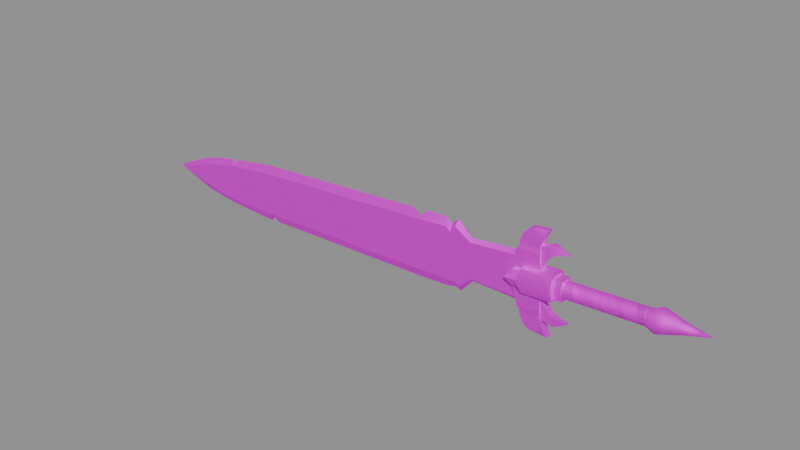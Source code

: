 # Source: dagger.blend  (saved by Blender 4.1.24; exported with 4.5.12 LTS)
import bpy
from mathutils import Matrix  # noqa: F401  (used for matrix-valued properties, if any)

bpy.ops.wm.read_factory_settings(use_empty=True)
scene = bpy.context.scene
scene.name = 'Scene'

# ---- images (referenced by path relative to the original .blend; pixels are not part of the script)
import os
ASSET_DIR = os.environ.get("B2B_ASSET_DIR", "")  # directory of the original .blend (textures are referenced by path, not embedded)
HERE = os.path.dirname(os.path.abspath(__file__))  # packed textures are extracted next to this script under _unpacked/

def load_image(name, relpath, width, height, colorspace="sRGB"):
    """Load a texture the original file referenced (path relative to the .blend, or extracted next to this script)."""
    p = next((c for c in (os.path.join(HERE, relpath), os.path.join(ASSET_DIR, relpath)) if relpath and os.path.exists(c)), "")
    if p:
        img = bpy.data.images.load(p, check_existing=True)
        img.name = name
    else:  # same state as the original file: an image datablock whose file is absent (Cycles renders it pink)
        img = bpy.data.images.new(name, width, height)
        img.source = "FILE"
        img.filepath = "//" + (relpath or name)
    img.colorspace_settings.name = colorspace
    return img
img_sword_texture_png = load_image('sword_Texture.png', 'sword_Texture.png', 1024, 1024, 'sRGB')

# ---- materials (node trees are filled in below, after node groups)
mat_rogue_dagger = bpy.data.materials.new('Rogue_Dagger')
mat_rogue_dagger.use_transparent_shadow = False
mat_rogue_dagger.diffuse_color = (0.5593, 0.5593, 0.5593, 1.0)
mat_rogue_dagger.roughness = 0.7823
mat_rogue_dagger.specular_intensity = 1.0
mat_rogue_dagger.metallic = 1.0

# ---- material node trees
mat_rogue_dagger.use_nodes = True; mat_rogue_dagger.node_tree.nodes.clear()
_N = mat_rogue_dagger.node_tree.nodes; _L = mat_rogue_dagger.node_tree.links
n0 = _N.new('ShaderNodeBsdfPrincipled'); n0.name = 'Principled BSDF'; n0.location = (10, 300)
n0.inputs[1].default_value = 1.0
n0.inputs[2].default_value = 0.7823
n0.inputs[13].default_value = 1.0
n0.inputs[27].default_value = (0.0, 0.0, 0.0, 1.0)
n0.inputs[28].default_value = 1.0
n1 = _N.new('ShaderNodeOutputMaterial'); n1.name = 'Material Output'; n1.location = (300, 300)
n2 = _N.new('ShaderNodeNormalMap'); n2.name = 'Normal Map'; n2.location = (-300, -300)
n2.label = 'Normal/Map'
n2.inputs[0].default_value = 0.0
n3 = _N.new('ShaderNodeTexImage'); n3.name = 'Image Texture'; n3.location = (-300, 600)
n3.image = img_sword_texture_png
_L.new(n0.outputs[0], n1.inputs[0])
_L.new(n2.outputs[0], n0.inputs[5])
_L.new(n3.outputs[0], n0.inputs[0])
n1.is_active_output = True

# ---- meshes
me_cylinder_004 = bpy.data.meshes.new('Cylinder.004')
me_cylinder_004.from_pydata([(0.08868, 0.008643, 0.1312), (0.08868, -0.008643, 0.1312), (0.06688, 0.008643, 0.1127), (0.06688, -0.008643, 0.1127), (0.09863, 0.006734, 0.1029), (0.07799, 0.006734, 0.09074), (0.09863, -0.006734, 0.1029), (0.07799, -0.006734, 0.09074), (0.0357, 0.01023, 0.1378), (0.0357, -0.01023, 0.1378), (0.06127, -0.01023, 0.1696), (0.06127, 0.01023, 0.1696), (0.08161, 0.001967, 0.06554), (0.09339, 0.001967, 0.08604), (0.09339, -0.001967, 0.08604), (0.08161, -0.001967, 0.06554), (-0.08868, 0.008643, 0.1312), (-0.08868, -0.008643, 0.1312), (-0.06688, 0.008643, 0.1127), (-0.06688, -0.008643, 0.1127), (-0.09863, 0.006734, 0.1029), (-0.07799, 0.006734, 0.09074), (-0.09863, -0.006734, 0.1029), (-0.07799, -0.006734, 0.09074), (-0.0357, 0.01023, 0.1378), (-0.0357, -0.01023, 0.1378), (-0.06127, -0.01023, 0.1696), (-0.06127, 0.01023, 0.1696), (-0.08161, 0.001967, 0.06554), (-0.09339, 0.001967, 0.08604), (-0.09339, -0.001967, 0.08604), (-0.08161, -0.001967, 0.06554), (0.0, -0.02087, -0.1257), (0.0, -0.02087, -0.1228), (0.007987, -0.01928, -0.1257), (0.007987, -0.01928, -0.1197), (0.01476, -0.01476, -0.1257), (0.01476, -0.01476, -0.1166), (0.01928, -0.007987, -0.1257), (0.01928, -0.007987, -0.1135), (0.02087, 9.286e-10, -0.1257), (0.02087, 9.123e-10, -0.1103), (0.01928, 0.007987, -0.1257), (0.01928, 0.007987, -0.1072), (0.01476, 0.01476, -0.1257), (0.01476, 0.01476, -0.1041), (0.007987, 0.01928, -0.1257), (0.007987, 0.01928, -0.101), (-1.857e-09, 0.02087, -0.1257), (-1.825e-09, 0.02087, -0.09789), (-0.007987, 0.01928, -0.1257), (-0.007987, 0.01928, -0.09477), (-0.01476, 0.01476, -0.1247), (-0.01476, 0.01476, -0.09166), (-0.01928, 0.007987, -0.1216), (-0.01928, 0.007987, -0.08854), (-0.02087, -2.489e-10, -0.1184), (-0.02087, -2.489e-10, -0.08542), (-0.01928, -0.007987, -0.1153), (-0.01928, -0.007987, -0.08231), (-0.01476, -0.01476, -0.1122), (-0.01476, -0.01476, -0.07919), (-0.007987, -0.01928, -0.1091), (-0.007987, -0.01928, -0.07608), (3.649e-09, -0.02087, -0.106), (3.649e-09, -0.02087, -0.07296), (0.007987, -0.01928, -0.1029), (0.007987, -0.01928, -0.06984), (0.01476, -0.01476, -0.09974), (0.01476, -0.01476, -0.06673), (0.01928, -0.007987, -0.09663), (0.01928, -0.007987, -0.06361), (0.02087, 7.05e-09, -0.09351), (0.02087, 7.05e-09, -0.0605), (0.01928, 0.007987, -0.0904), (0.01928, 0.007987, -0.05738), (0.01476, 0.01476, -0.08728), (0.01476, 0.01476, -0.05427), (0.007987, 0.01928, -0.08416), (0.007987, 0.01928, -0.05115), (-4.978e-10, 0.02087, -0.08105), (-4.978e-10, 0.02087, -0.04803), (-0.007987, 0.01928, -0.07793), (-0.007987, 0.01928, -0.04492), (-0.01476, 0.01476, -0.07482), (-0.01476, 0.01476, -0.0418), (-0.01928, 0.007987, -0.0717), (-0.01928, 0.007987, -0.03869), (-0.02087, -1.385e-08, -0.06859), (-0.02087, -1.385e-08, -0.03557), (-0.01928, -0.007987, -0.06547), (-0.01928, -0.007987, -0.03246), (-0.01476, -0.01476, -0.06235), (-0.01476, -0.01476, -0.02934), (-0.007987, -0.01928, -0.05924), (-0.007987, -0.01928, -0.02622), (7.299e-09, -0.02087, -0.05612), (7.299e-09, -0.02087, -0.02311), (0.007987, -0.01928, -0.05301), (0.007987, -0.01928, -0.01999), (0.01476, -0.01476, -0.04989), (0.01476, -0.01476, -0.01688), (0.01928, -0.007987, -0.04677), (0.01928, -0.007987, -0.01376), (0.02087, 7.467e-10, -0.04366), (0.02087, 7.467e-10, -0.01065), (0.01928, 0.007987, -0.04054), (0.01928, 0.007987, -0.00753), (0.01476, 0.01476, -0.03743), (0.01476, 0.01476, -0.004414), (0.007987, 0.01928, -0.03431), (0.007987, 0.01928, -0.001299), (-1.41e-08, 0.02087, -0.0312), (-1.41e-08, 0.02087, 0.001817), (-0.007987, 0.01928, -0.02808), (-0.007987, 0.01928, 0.004933), (-0.01476, 0.01476, -0.02496), (-0.01476, 0.01476, 0.008049), (-0.01928, 0.007987, -0.02185), (-0.01928, 0.007987, 0.01116), (-0.02087, -2.745e-08, -0.01873), (-0.02087, -2.745e-08, 0.01428), (-0.01928, -0.007987, -0.01562), (-0.01928, -0.007987, 0.0174), (-0.01476, -0.01476, -0.0125), (-0.01476, -0.01476, 0.02051), (-0.007987, -0.01928, -0.009386), (-0.007987, -0.01928, 0.02363), (9.956e-10, -0.02087, -0.00627), (9.956e-10, -0.02087, 0.02674), (0.007987, -0.01928, -0.003154), (0.007987, -0.01928, 0.02986), (0.01476, -0.01476, -3.862e-05), (0.01476, -0.01476, 0.03297), (0.01928, -0.007987, 0.003077), (0.01928, -0.007987, 0.03609), (0.02087, 1.435e-08, 0.006193), (0.02087, 1.435e-08, 0.03921), (0.01928, 0.007987, 0.009309), (0.01928, 0.007987, 0.04232), (0.01476, 0.01476, 0.01242), (0.01476, 0.01476, 0.04544), (0.007987, 0.01928, 0.01554), (0.007987, 0.01928, 0.04855), (-2.77e-08, 0.02087, 0.01866), (-2.77e-08, 0.02087, 0.05167), (-0.007987, 0.01928, 0.02177), (-0.007987, 0.01928, 0.05478), (-0.01476, 0.01476, 0.02489), (-0.01476, 0.01476, 0.0579), (-0.01928, 0.007987, 0.028), (-0.01928, 0.007987, 0.06102), (-0.02087, -1.244e-09, 0.03112), (-0.02087, -1.244e-09, 0.06413), (-0.01928, -0.007987, 0.03423), (-0.01928, -0.007987, 0.06725), (-0.01476, -0.01476, 0.03735), (-0.01476, -0.01476, 0.07036), (-0.007987, -0.01928, 0.04047), (-0.007987, -0.01928, 0.07348), (1.46e-08, -0.02087, 0.04358), (1.439e-08, -0.02087, 0.07608), (0.007987, -0.01928, 0.0467), (0.007987, -0.01928, 0.07608), (0.01476, -0.01476, 0.04981), (0.01476, -0.01476, 0.07608), (0.01928, -0.007987, 0.05293), (0.01928, -0.007987, 0.07608), (0.02087, 2.795e-08, 0.05604), (0.02087, 2.786e-08, 0.07608), (0.01928, 0.007987, 0.05916), (0.01928, 0.007987, 0.07608), (0.01476, 0.01476, 0.06228), (0.01476, 0.01476, 0.07608), (0.007987, 0.01928, 0.06539), (0.007987, 0.01928, 0.07608), (-1.493e-09, 0.02087, 0.06851), (-1.393e-09, 0.02087, 0.07608), (-0.007987, 0.01928, 0.07162), (-0.007987, 0.01928, 0.07608), (-0.01476, 0.01476, 0.07474), (-0.01476, 0.01476, 0.07608), (0.02039, 0.02039, 0.1117), (0.02039, -0.02039, 0.1117), (0.02039, 0.02039, 0.1989), (0.02039, -0.02039, 0.1989), (0.1113, 0.01101, 0.1768), (0.1113, -0.01101, 0.1768), (0.1068, 0.01101, 0.1281), (0.1068, -0.01101, 0.1281), (0.124, 0.008333, 0.1621), (0.1196, 0.01101, 0.1215), (0.124, -0.008333, 0.1621), (0.1196, -0.01101, 0.1215), (0.09001, 0.01101, 0.1337), (0.07326, 0.01247, 0.133), (0.09001, -0.01101, 0.1337), (0.07326, -0.01247, 0.133), (0.09001, -0.01101, 0.1856), (0.07296, -0.01247, 0.1926), (0.09001, 0.01101, 0.1856), (0.07296, 0.01247, 0.1926), (0.1293, 0.006256, 0.1134), (0.1281, 0.006256, 0.1441), (0.1281, -0.006256, 0.1441), (0.1293, -0.006256, 0.1134), (0.0291, 0.02301, 0.09604), (0.0291, -0.02301, 0.09604), (0.0291, 0.02301, 0.1755), (0.0291, -0.02301, 0.1755), (0.02427, 0.01571, 0.1106), (0.02427, -0.01571, 0.1106), (0.02427, 0.01571, 0.07449), (0.02427, -0.01571, 0.07449), (0.07637, 0.01101, 0.1337), (0.07637, -0.01101, 0.1337), (0.07619, -0.01101, 0.1876), (0.07619, 0.01101, 0.1876), (0.0614, 0.01247, 0.133), (0.03451, 0.01247, 0.133), (0.03451, -0.01247, 0.133), (0.0614, -0.01247, 0.133), (0.03451, -0.01247, 0.2036), (0.0614, -0.01247, 0.1939), (0.03451, 0.01247, 0.2036), (0.0614, 0.01247, 0.1939), (-0.02039, 0.02039, 0.1117), (-0.02039, -0.02039, 0.1117), (-0.02039, 0.02039, 0.1989), (-0.02039, -0.02039, 0.1989), (0.0, 0.02883, 0.1117), (0.0, -0.02883, 0.1117), (0.0, 0.02883, 0.2162), (0.0, -0.02883, 0.2162), (-0.1113, 0.01101, 0.1768), (-0.1113, -0.01101, 0.1768), (-0.1068, 0.01101, 0.1281), (-0.1068, -0.01101, 0.1281), (-4.566e-16, -0.01247, 0.133), (-4.566e-16, 0.01247, 0.133), (-4.566e-16, -0.01247, 0.2252), (-4.566e-16, 0.01247, 0.2252), (-0.124, 0.008333, 0.1621), (-0.1196, 0.01101, 0.1215), (-0.124, -0.008333, 0.1621), (-0.1196, -0.01101, 0.1215), (-0.09001, 0.01101, 0.1337), (-0.07326, 0.01247, 0.133), (-0.09001, -0.01101, 0.1337), (-0.07326, -0.01247, 0.133), (-0.09001, -0.01101, 0.1856), (-0.07296, -0.01247, 0.1926), (-0.09001, 0.01101, 0.1856), (-0.07296, 0.01247, 0.1926), (-0.1293, 0.006256, 0.1134), (-0.1281, 0.006256, 0.1441), (-0.1281, -0.006256, 0.1441), (-0.1293, -0.006256, 0.1134), (-0.0291, 0.02301, 0.09604), (-0.0291, -0.02301, 0.09604), (-0.0291, 0.02301, 0.1755), (-0.0291, -0.02301, 0.1755), (0.0, 0.03254, 0.09604), (0.0, -0.03254, 0.09604), (0.0, 0.03254, 0.1844), (0.0, -0.03254, 0.1844), (-0.02427, 0.01571, 0.1106), (-0.02427, -0.01571, 0.1106), (0.0, 0.02221, 0.1106), (0.0, -0.02221, 0.1106), (-0.02427, 0.01571, 0.07449), (0.0, 0.02221, 0.07449), (0.0, -0.02221, 0.07449), (-0.02427, -0.01571, 0.07449), (-0.07637, 0.01101, 0.1337), (-0.07637, -0.01101, 0.1337), (-0.07619, -0.01101, 0.1876), (-0.07619, 0.01101, 0.1876), (-0.0614, 0.01247, 0.133), (-0.03451, 0.01247, 0.133), (-0.03451, -0.01247, 0.133), (-0.0614, -0.01247, 0.133), (-0.03451, -0.01247, 0.2036), (-0.0614, -0.01247, 0.1939), (-0.03451, 0.01247, 0.2036), (-0.0614, 0.01247, 0.1939), (0.02039, 0.02039, 0.1308), (0.02883, -1.26e-09, 0.1308), (0.02039, -0.02039, 0.1308), (0.01476, -0.01476, 0.1188), (0.01476, 0.01476, 0.1188), (0.02087, -1.452e-09, 0.1188), (-0.06506, -6.57e-10, 0.1734), (-0.05536, 0.008434, 0.1734), (-0.05536, -0.008434, 0.1734), (-0.04744, -6.547e-10, 1.211), (-0.05496, -6.547e-10, 1.175), (-0.0366, 0.008434, 1.189), (-0.0366, -0.008434, 1.189), (-0.05786, 0.008434, 0.9606), (-0.05259, 0.008434, 1.095), (-0.04172, 0.008434, 1.157), (-0.05786, -0.008434, 0.9606), (-0.05259, -0.008434, 1.095), (-0.04172, -0.008434, 1.157), (-0.05953, -6.547e-10, 1.157), (-0.06901, -6.547e-10, 1.095), (-0.0802, -1.948e-09, 0.9702), (-0.09078, -6.602e-10, 0.4706), (-0.06817, -0.008434, 0.4706), (-0.06817, 0.008434, 0.4706), (-0.0924, -7.35e-10, 0.3534), (-0.07582, -0.008434, 0.3529), (-0.07582, 0.008434, 0.3529), (-0.0676, -0.008434, 0.368), (-0.0676, 0.008434, 0.368), (-0.08553, 9.018e-10, 0.3686), (-0.06882, -0.008434, 0.3754), (-0.06882, 0.008434, 0.3754), (-0.09044, 1.445e-09, 0.3922), (-0.02039, 0.02039, 0.1308), (-0.02883, -1.26e-09, 0.1308), (-0.02039, -0.02039, 0.1308), (-0.01476, -0.01476, 0.1188), (-0.01476, 0.01476, 0.1188), (-0.02087, -1.452e-09, 0.1188), (0.0608, -6.57e-10, 0.1734), (0.0511, 0.008434, 0.1734), (0.0511, -0.008434, 0.1734), (0.04202, -6.547e-10, 1.211), (0.04954, -6.547e-10, 1.175), (0.03118, 0.008434, 1.189), (0.03118, -0.008434, 1.189), (0.05569, 0.008434, 0.9606), (0.04717, 0.008434, 1.095), (0.0363, 0.008434, 1.157), (0.05569, -0.008434, 0.9606), (0.04717, -0.008434, 1.095), (0.0363, -0.008434, 1.157), (0.05411, -6.547e-10, 1.157), (0.06445, -6.547e-10, 1.083), (0.0772, -6.529e-10, 0.9606), (0.0, 0.02883, 0.1308), (0.0, -0.02883, 0.1308), (0.0, 0.02087, 0.1188), (0.0, -0.02087, 0.1188), (-0.002131, -0.008434, 0.1734), (-0.002131, 0.008434, 0.1734), (-0.002204, -0.000141, 1.323), (-0.002204, -0.008434, 1.303), (-0.002204, 0.008434, 1.303), (-0.001085, 0.008434, 0.9606), (-0.002711, 0.008434, 1.095), (-0.002711, 0.008434, 1.157), (-0.002711, -0.008434, 1.157), (-0.002711, -0.008434, 1.095), (-0.001085, -0.008434, 0.9606), (-0.002951, -0.008434, 0.4706), (0.08707, -5.825e-09, 0.4452), (0.06227, -0.008434, 0.4706), (-0.002951, 0.008434, 0.4706), (0.06227, 0.008434, 0.4706), (-0.002183, -0.008434, 0.3518), (0.0887, 1.182e-09, 0.3563), (0.07307, -0.008434, 0.3618), (-0.002183, 0.008434, 0.3518), (0.07307, 0.008434, 0.3618), (0.0553, -0.008434, 0.3761), (-0.002183, 0.008434, 0.3761), (0.0553, 0.008434, 0.3761), (-0.002183, -0.008434, 0.3761), (0.07324, 1.929e-09, 0.3761), (0.06602, -0.008434, 0.3883), (-0.002183, 0.008434, 0.3871), (0.06602, 0.008434, 0.3883), (-0.002183, -0.008434, 0.3871), (0.08591, 1.086e-09, 0.3915), (-0.002711, -0.008434, 1.189), (-0.002711, 0.008434, 1.189), (8.992e-10, -6.087e-11, -0.2604), (0.01013, -0.01013, -0.1994), (0.01013, 0.01013, -0.1994), (0.01433, -1.058e-09, -0.1994), (-0.01013, -0.01013, -0.1994), (-0.01013, 0.01013, -0.1994), (-0.01433, -1.058e-09, -0.1994), (1.9e-10, 0.01433, -0.1994), (1.9e-10, -0.01433, -0.1994), (-1.463e-10, -0.02563, -0.1624), (-1.463e-10, 0.02563, -0.1624), (-0.02563, -1.783e-09, -0.1624), (-0.01812, 0.01812, -0.1624), (-0.01812, -0.01812, -0.1624), (0.02563, -1.783e-09, -0.1624), (0.01812, 0.01812, -0.1624), (0.01812, -0.01812, -0.1624), (0.02151, -0.02151, -0.1447), (0.02151, 0.02151, -0.1447), (0.03043, -2.116e-09, -0.1447), (-0.02151, -0.02151, -0.1447), (-0.02151, 0.02151, -0.1447), (-0.03043, -2.116e-09, -0.1447), (0.0, 0.03043, -0.1447), (0.0, -0.03043, -0.1447), (0.0, -0.02087, -0.121), (0.0, 0.02087, -0.121), (-0.02087, -1.452e-09, -0.121), (-0.01476, 0.01476, -0.121), (-0.01476, -0.01476, -0.121), (0.02087, -1.452e-09, -0.121), (0.01476, 0.01476, -0.121), (0.01476, -0.01476, -0.121), (-0.07959, -6.529e-10, 0.9468), (-0.05786, 0.0006713, 0.9606), (0.08484, -5.767e-10, 0.4856), (0.06227, -0.0003703, 0.4706), (0.06112, -6.547e-10, 1.107), (0.04717, 0.0004481, 1.095), (-0.002131, -0.008434, 0.319), (-0.05713, -7.177e-10, 0.319), (-0.04744, -0.008434, 0.319), (-0.002131, 0.008434, 0.319), (-0.04744, 0.008434, 0.319), (0.05317, 7.753e-10, 0.319), (0.04391, -0.008434, 0.319), (0.04391, 0.008434, 0.319), (-0.05932, -0.008434, 0.8672), (-0.001085, -0.008434, 0.8672), (-0.001085, 0.008434, 0.8672), (-0.05932, 0.008434, 0.8672), (0.07867, -6.311e-10, 0.8712), (0.05716, -0.008434, 0.8672), (0.05716, 0.008434, 0.8672), (-0.08101, -6.529e-10, 0.8571)], [], [(0, 4, 5, 2), (1, 0, 11, 10), (3, 1, 10, 9), (2, 3, 9, 8), (4, 13, 12, 5), (0, 2, 8, 11), (2, 5, 7, 3), (3, 7, 6, 1), (1, 6, 4, 0), (14, 15, 12, 13), (6, 14, 13, 4), (5, 12, 15, 7), (7, 15, 14, 6), (16, 18, 21, 20), (17, 26, 27, 16), (19, 25, 26, 17), (18, 24, 25, 19), (20, 21, 28, 29), (16, 27, 24, 18), (18, 19, 23, 21), (19, 17, 22, 23), (17, 16, 20, 22), (30, 29, 28, 31), (22, 20, 29, 30), (21, 23, 31, 28), (23, 22, 30, 31), (32, 34, 35, 33), (34, 36, 37, 35), (36, 38, 39, 37), (38, 40, 41, 39), (40, 42, 43, 41), (42, 44, 45, 43), (44, 46, 47, 45), (46, 48, 49, 47), (48, 50, 51, 49), (50, 52, 53, 51), (52, 54, 55, 53), (54, 56, 57, 55), (56, 58, 59, 57), (58, 60, 61, 59), (60, 62, 63, 61), (62, 64, 65, 63), (64, 66, 67, 65), (66, 68, 69, 67), (68, 70, 71, 69), (70, 72, 73, 71), (72, 74, 75, 73), (74, 76, 77, 75), (76, 78, 79, 77), (78, 80, 81, 79), (80, 82, 83, 81), (82, 84, 85, 83), (84, 86, 87, 85), (86, 88, 89, 87), (88, 90, 91, 89), (90, 92, 93, 91), (92, 94, 95, 93), (94, 96, 97, 95), (96, 98, 99, 97), (98, 100, 101, 99), (100, 102, 103, 101), (102, 104, 105, 103), (104, 106, 107, 105), (106, 108, 109, 107), (108, 110, 111, 109), (110, 112, 113, 111), (112, 114, 115, 113), (114, 116, 117, 115), (116, 118, 119, 117), (118, 120, 121, 119), (120, 122, 123, 121), (122, 124, 125, 123), (124, 126, 127, 125), (126, 128, 129, 127), (128, 130, 131, 129), (130, 132, 133, 131), (132, 134, 135, 133), (134, 136, 137, 135), (136, 138, 139, 137), (138, 140, 141, 139), (140, 142, 143, 141), (142, 144, 145, 143), (144, 146, 147, 145), (146, 148, 149, 147), (148, 150, 151, 149), (150, 152, 153, 151), (152, 154, 155, 153), (154, 156, 157, 155), (156, 158, 159, 157), (158, 160, 161, 159), (160, 162, 163, 161), (162, 164, 165, 163), (164, 166, 167, 165), (166, 168, 169, 167), (168, 170, 171, 169), (170, 172, 173, 171), (172, 174, 175, 173), (174, 176, 177, 175), (176, 178, 179, 177), (178, 180, 181, 179), (182, 230, 232, 184), (231, 183, 185, 233), (183, 182, 184, 185), (184, 232, 233, 185), (186, 190, 191, 188), (223, 199, 201, 225), (187, 186, 200, 198), (189, 187, 198, 196), (188, 189, 196, 194), (231, 230, 182, 183), (219, 220, 238, 239), (190, 203, 202, 191), (221, 197, 199, 223), (224, 219, 239, 241), (214, 194, 196, 215), (220, 222, 240, 238), (215, 196, 198, 216), (222, 224, 241, 240), (216, 198, 200, 217), (218, 195, 197, 221), (217, 200, 194, 214), (186, 188, 194, 200), (188, 191, 193, 189), (189, 193, 192, 187), (187, 192, 190, 186), (204, 205, 202, 203), (192, 204, 203, 190), (191, 202, 205, 193), (193, 205, 204, 192), (208, 264, 265, 209), (263, 262, 206, 207), (206, 208, 209, 207), (207, 209, 265, 263), (262, 264, 208, 206), (269, 211, 210, 268), (272, 271, 212, 213), (211, 269, 272, 213), (210, 211, 213, 212), (268, 210, 212, 271), (201, 217, 214, 195), (199, 216, 217, 201), (197, 215, 216, 199), (195, 214, 215, 197), (219, 218, 221, 220), (220, 221, 223, 222), (222, 223, 225, 224), (224, 225, 218, 219), (225, 201, 195, 218), (226, 228, 232, 230), (231, 233, 229, 227), (227, 229, 228, 226), (228, 229, 233, 232), (234, 236, 243, 242), (283, 285, 253, 251), (235, 250, 252, 234), (237, 248, 250, 235), (236, 246, 248, 237), (231, 227, 226, 230), (279, 239, 238, 280), (242, 243, 254, 255), (281, 283, 251, 249), (284, 241, 239, 279), (274, 275, 248, 246), (280, 238, 240, 282), (275, 276, 250, 248), (282, 240, 241, 284), (276, 277, 252, 250), (278, 281, 249, 247), (277, 274, 246, 252), (234, 252, 246, 236), (236, 237, 245, 243), (237, 235, 244, 245), (235, 234, 242, 244), (256, 255, 254, 257), (244, 242, 255, 256), (243, 245, 257, 254), (245, 244, 256, 257), (260, 261, 265, 264), (263, 259, 258, 262), (258, 259, 261, 260), (259, 263, 265, 261), (262, 258, 260, 264), (269, 268, 266, 267), (272, 273, 270, 271), (267, 273, 272, 269), (266, 270, 273, 267), (268, 271, 270, 266), (253, 247, 274, 277), (251, 253, 277, 276), (249, 251, 276, 275), (247, 249, 275, 274), (279, 280, 281, 278), (280, 282, 283, 281), (282, 284, 285, 283), (284, 279, 278, 285), (285, 278, 247, 253), (291, 287, 288, 289), (290, 286, 287, 291), (289, 288, 343, 345), (344, 342, 286, 290), (352, 300, 301, 353), (301, 305, 296, 297), (305, 304, 298, 296), (348, 295, 298, 349), (426, 309, 357, 427), (360, 310, 429, 428), (297, 296, 295), (295, 296, 298), (297, 350, 378), (302, 356, 355, 303), (303, 355, 354, 304), (377, 349, 298), (433, 426, 302, 412), (306, 307, 302, 303), (305, 306, 303, 304), (429, 433, 412, 299), (299, 307, 306, 300), (300, 306, 305, 301), (309, 317, 375, 357), (351, 299, 300, 352), (298, 304, 354, 377), (318, 319, 308, 310), (319, 317, 309, 308), (313, 315, 368, 365), (420, 294, 346, 418), (312, 362, 370, 314), (419, 420, 312, 311), (422, 419, 311, 313), (420, 418, 362, 312), (315, 318, 373, 368), (311, 312, 314, 316), (313, 311, 316, 315), (314, 370, 375, 317), (373, 318, 310, 360), (316, 314, 317, 319), (315, 316, 319, 318), (353, 301, 297, 378), (347, 421, 425, 327), (325, 323, 322, 321), (324, 325, 321, 320), (323, 345, 343, 322), (344, 324, 320, 342), (352, 353, 335, 334), (335, 331, 330, 339), (339, 330, 332, 338), (349, 332, 329, 348), (359, 431, 427, 357), (360, 428, 432, 361), (331, 329, 330), (329, 332, 330), (350, 331, 378), (336, 337, 355, 356), (337, 338, 354, 355), (377, 332, 349), (359, 415, 414), (340, 337, 336, 341), (339, 338, 337, 416), (358, 415, 359), (333, 334, 340, 341), (334, 416, 417), (375, 372, 359, 357), (351, 352, 334, 333), (354, 338, 332, 377), (374, 361, 358, 376), (376, 358, 359, 372), (366, 365, 368, 369), (346, 328, 424, 418), (364, 367, 370, 362), (423, 363, 364, 424), (425, 366, 363, 423), (424, 364, 362, 418), (369, 368, 373, 374), (363, 371, 367, 364), (366, 369, 371, 363), (367, 372, 375, 370), (373, 360, 361, 374), (371, 376, 372, 367), (369, 374, 376, 371), (353, 378, 331, 335), (422, 313, 365, 421), (382, 380, 379), (387, 383, 379), (381, 382, 379), (389, 394, 381, 386), (396, 403, 388, 395), (401, 400, 391, 390), (388, 392, 383, 387), (393, 395, 380, 382), (400, 402, 389, 391), (402, 397, 394, 389), (403, 399, 392, 388), (391, 389, 386, 384), (394, 393, 382, 381), (411, 404, 403, 396), (404, 408, 399, 403), (407, 405, 402, 400), (398, 396, 395, 393), (395, 388, 387, 380), (397, 398, 393, 394), (399, 401, 390, 392), (384, 386, 379), (386, 381, 379), (291, 289, 411, 409), (345, 323, 408, 404), (383, 385, 379), (380, 387, 379), (289, 345, 404, 411), (390, 391, 384, 385), (410, 409, 398, 397), (385, 384, 379), (290, 291, 409, 410), (344, 290, 410, 405), (325, 324, 407, 406), (324, 344, 405, 407), (323, 325, 406, 408), (405, 410, 397, 402), (406, 407, 400, 401), (408, 406, 401, 399), (392, 390, 385, 383), (409, 411, 396, 398), (299, 412, 413), (302, 307, 413), (307, 299, 413), (412, 302, 413), (430, 432, 333, 341), (430, 341, 336, 431), (415, 358, 361), (415, 361, 414), (416, 334, 335, 339), (337, 340, 417), (416, 337, 417), (340, 334, 417), (350, 348, 329, 331), (327, 425, 423, 326), (326, 423, 424, 328), (351, 428, 429, 299), (348, 350, 297, 295), (293, 292, 419, 422), (292, 294, 420, 419), (425, 421, 365, 366), (414, 430, 431, 359), (414, 361, 432, 430), (431, 336, 356, 427), (426, 427, 356, 302), (310, 308, 433, 429), (308, 309, 426, 433), (432, 428, 351, 333), (347, 293, 422, 421)])
me_cylinder_004.polygons.foreach_set('use_smooth', [True] * 348)
_k = set([(0, 4), (0, 11), (1, 6), (1, 10), (2, 5), (2, 8), (3, 7), (3, 9), (4, 13), (5, 12), (6, 14), (7, 15), (12, 13), (12, 15), (14, 15), (16, 20), (16, 27), (17, 22), (17, 26), (18, 21), (18, 24), (19, 23), (19, 25), (20, 29), (21, 28), (22, 30), (23, 31), (28, 29), (28, 31), (30, 31), (182, 183), (182, 184), (182, 230), (183, 185), (183, 231), (184, 185), (184, 232), (185, 233), (186, 190), (186, 200), (187, 192), (187, 198), (188, 191), (188, 194), (189, 193), (189, 196), (190, 203), (191, 202), (192, 204), (193, 205), (194, 214), (195, 214), (195, 218), (196, 215), (197, 215), (197, 221), (198, 216), (199, 201), (199, 216), (199, 223), (200, 217), (201, 217), (201, 225), (202, 203), (202, 205), (204, 205), (206, 207), (206, 208), (206, 262), (207, 209), (207, 263), (208, 209), (208, 264), (209, 265), (210, 211), (210, 212), (210, 268), (211, 213), (211, 269), (212, 213), (212, 271), (213, 272), (216, 217), (218, 219), (219, 239), (220, 221), (220, 238), (222, 223), (222, 240), (224, 225), (224, 241), (226, 227), (226, 228), (226, 230), (227, 229), (227, 231), (228, 229), (228, 232), (229, 233), (230, 232), (231, 233), (232, 233), (234, 242), (234, 252), (235, 244), (235, 250), (236, 243), (236, 246), (237, 245), (237, 248), (238, 280), (239, 279), (240, 241), (240, 282), (241, 284), (242, 255), (243, 254), (244, 256), (245, 257), (246, 274), (247, 274), (247, 278), (248, 275), (249, 275), (249, 281), (250, 276), (251, 253), (251, 276), (251, 283), (252, 277), (253, 277), (253, 285), (254, 255), (254, 257), (256, 257), (258, 259), (258, 260), (258, 262), (259, 261), (259, 263), (260, 261), (260, 264), (261, 265), (266, 267), (266, 268), (266, 270), (267, 269), (267, 273), (270, 271), (270, 273), (272, 273), (276, 277), (278, 279), (280, 281), (282, 283), (284, 285), (292, 419), (293, 422), (294, 420), (295, 296), (295, 348), (296, 305), (297, 301), (297, 350), (298, 304), (298, 349), (299, 300), (299, 307), (299, 412), (299, 413), (299, 429), (300, 301), (302, 303), (302, 307), (302, 412), (302, 413), (302, 426), (303, 304), (305, 306), (306, 307), (308, 319), (308, 433), (309, 317), (309, 426), (310, 318), (310, 429), (311, 316), (311, 419), (312, 314), (312, 420), (313, 315), (313, 422), (314, 317), (315, 318), (316, 319), (326, 423), (327, 425), (328, 424), (329, 330), (329, 348), (330, 339), (331, 335), (331, 350), (332, 338), (332, 349), (333, 334), (333, 432), (334, 335), (334, 340), (334, 416), (334, 417), (336, 337), (336, 431), (337, 338), (337, 340), (337, 416), (337, 417), (339, 416), (340, 341), (341, 430), (348, 349), (348, 350), (358, 359), (358, 361), (358, 376), (359, 372), (359, 414), (359, 415), (359, 431), (361, 374), (361, 414), (361, 415), (361, 432), (363, 364), (363, 366), (363, 371), (363, 423), (364, 367), (364, 424), (366, 369), (366, 425), (367, 371), (367, 372), (369, 371), (369, 374), (371, 376), (412, 433), (414, 430)])
me_cylinder_004.attributes.new('sharp_edge', 'BOOLEAN', 'EDGE').data.foreach_set('value', [ (min(e.vertices), max(e.vertices)) in _k for e in me_cylinder_004.edges])
_uv = me_cylinder_004.uv_layers.new(name='Default')
_uv.uv.foreach_set('vector', [0.7913, 0.1955, 0.7971, 0.1703, 0.8176, 0.1709, 0.8156, 0.1921, 0.583, 0.1766, 0.5682, 0.1766, 0.5668, 0.136, 0.5844, 0.136, 0.8578, 0.1945, 0.8335, 0.1912, 0.8356, 0.1507, 0.8688, 0.1619, 0.5682, 0.2809, 0.583, 0.2809, 0.5844, 0.3153, 0.5668, 0.3153, 0.7971, 0.1703, 0.8086, 0.1597, 0.8268, 0.1506, 0.8176, 0.1709, 0.7913, 0.1955, 0.8156, 0.1921, 0.8268, 0.2246, 0.7937, 0.236, 0.5682, 0.2809, 0.5698, 0.2597, 0.5814, 0.2597, 0.583, 0.2809, 0.8578, 0.1945, 0.8598, 0.2156, 0.8392, 0.2163, 0.8335, 0.1912, 0.583, 0.1766, 0.5814, 0.2023, 0.5698, 0.2023, 0.5682, 0.1766, 0.5773, 0.2175, 0.5773, 0.2378, 0.5739, 0.2378, 0.5739, 0.2175, 0.5814, 0.2023, 0.5773, 0.2175, 0.5739, 0.2175, 0.5698, 0.2023, 0.5698, 0.2597, 0.5739, 0.2378, 0.5773, 0.2378, 0.5814, 0.2597, 0.8598, 0.2156, 0.8688, 0.236, 0.8504, 0.2274, 0.8392, 0.2163, 0.1672, 0.04678, 0.1429, 0.04337, 0.141, 0.02223, 0.1615, 0.02163, 0.9619, 0.1406, 0.9633, 0.1812, 0.9457, 0.1812, 0.9471, 0.1406, 0.3112, 0.04579, 0.3002, 0.0132, 0.3334, 0.001953, 0.3355, 0.04247, 0.9471, 0.03634, 0.9457, 0.001953, 0.9633, 0.001953, 0.9619, 0.03634, 0.1615, 0.02163, 0.141, 0.02223, 0.1318, 0.001953, 0.15, 0.01097, 0.1672, 0.04678, 0.1649, 0.08729, 0.1318, 0.07592, 0.1429, 0.04337, 0.9471, 0.03634, 0.9619, 0.03634, 0.9603, 0.05752, 0.9487, 0.05752, 0.3112, 0.04579, 0.3355, 0.04247, 0.3297, 0.0676, 0.3092, 0.06693, 0.9619, 0.1406, 0.9471, 0.1406, 0.9487, 0.1149, 0.9603, 0.1149, 0.9562, 0.09972, 0.9528, 0.09972, 0.9528, 0.0794, 0.9562, 0.0794, 0.9603, 0.1149, 0.9487, 0.1149, 0.9528, 0.09972, 0.9562, 0.09972, 0.9487, 0.05752, 0.9603, 0.05752, 0.9562, 0.0794, 0.9528, 0.0794, 0.3092, 0.06693, 0.3297, 0.0676, 0.3186, 0.07866, 0.3002, 0.08729, 0.7068, 0.5477, 0.7043, 0.5411, 0.7091, 0.5393, 0.7091, 0.5468, 0.7043, 0.5411, 0.7018, 0.5346, 0.7091, 0.5318, 0.7091, 0.5393, 0.7018, 0.5346, 0.6993, 0.5281, 0.7091, 0.5243, 0.7091, 0.5318, 0.6993, 0.5281, 0.6968, 0.5215, 0.7091, 0.5168, 0.7091, 0.5243, 0.6968, 0.5215, 0.6943, 0.515, 0.7091, 0.5093, 0.7091, 0.5168, 0.6943, 0.515, 0.6918, 0.5084, 0.7091, 0.5018, 0.7091, 0.5093, 0.6918, 0.5084, 0.6893, 0.5019, 0.7091, 0.4943, 0.7091, 0.5018, 0.6893, 0.5019, 0.6868, 0.4954, 0.7091, 0.4868, 0.7091, 0.4943, 0.6868, 0.4954, 0.6843, 0.4888, 0.7091, 0.4793, 0.7091, 0.4868, 0.6843, 0.4888, 0.6826, 0.482, 0.7091, 0.4718, 0.7091, 0.4793, 0.6826, 0.482, 0.6826, 0.4745, 0.7091, 0.4644, 0.7091, 0.4718, 0.6826, 0.4745, 0.6826, 0.467, 0.7091, 0.4569, 0.7091, 0.4644, 0.6826, 0.467, 0.6826, 0.4595, 0.7091, 0.4494, 0.7091, 0.4569, 0.6826, 0.4595, 0.6826, 0.452, 0.7091, 0.4419, 0.7091, 0.4494, 0.6826, 0.452, 0.6826, 0.4445, 0.7091, 0.4344, 0.7091, 0.4419, 0.6826, 0.4445, 0.6826, 0.437, 0.7091, 0.4269, 0.7091, 0.4344, 0.6826, 0.437, 0.6826, 0.4295, 0.7091, 0.4194, 0.7091, 0.4269, 0.6826, 0.4295, 0.6826, 0.422, 0.7091, 0.4119, 0.7091, 0.4194, 0.6826, 0.422, 0.6826, 0.4145, 0.7091, 0.4044, 0.7091, 0.4119, 0.6826, 0.4145, 0.6826, 0.407, 0.7091, 0.3969, 0.7091, 0.4044, 0.6826, 0.407, 0.6826, 0.3996, 0.7091, 0.3894, 0.7091, 0.3969, 0.6826, 0.3996, 0.6826, 0.3921, 0.7091, 0.3819, 0.7091, 0.3894, 0.6826, 0.3921, 0.6826, 0.3846, 0.7091, 0.3744, 0.7091, 0.3819, 0.6826, 0.3846, 0.6826, 0.3771, 0.7091, 0.3669, 0.7091, 0.3744, 0.6826, 0.3771, 0.6826, 0.3696, 0.7091, 0.3594, 0.7091, 0.3669, 0.6826, 0.3696, 0.6826, 0.3621, 0.7091, 0.3519, 0.7091, 0.3594, 0.6826, 0.3621, 0.6826, 0.3546, 0.7091, 0.3444, 0.7091, 0.3519, 0.6826, 0.3546, 0.6826, 0.3471, 0.7091, 0.337, 0.7091, 0.3444, 0.6826, 0.3471, 0.6826, 0.3396, 0.7091, 0.3295, 0.7091, 0.337, 0.6826, 0.3396, 0.6826, 0.3321, 0.7091, 0.322, 0.7091, 0.3295, 0.6826, 0.3321, 0.6826, 0.3246, 0.7091, 0.3145, 0.7091, 0.322, 0.6826, 0.3246, 0.6826, 0.3171, 0.7091, 0.307, 0.7091, 0.3145, 0.6826, 0.3171, 0.6826, 0.3096, 0.7091, 0.2995, 0.7091, 0.307, 0.6826, 0.3096, 0.6826, 0.3021, 0.7091, 0.292, 0.7091, 0.2995, 0.6826, 0.3021, 0.6826, 0.2946, 0.7091, 0.2845, 0.7091, 0.292, 0.6826, 0.2946, 0.6826, 0.2871, 0.7091, 0.277, 0.7091, 0.2845, 0.6826, 0.2871, 0.6826, 0.2796, 0.7091, 0.2695, 0.7091, 0.277, 0.6826, 0.2796, 0.6826, 0.2722, 0.7091, 0.262, 0.7091, 0.2695, 0.6826, 0.2722, 0.6826, 0.2647, 0.7091, 0.2545, 0.7091, 0.262, 0.6826, 0.2647, 0.6826, 0.2572, 0.7091, 0.247, 0.7091, 0.2545, 0.6826, 0.2572, 0.6826, 0.2497, 0.7091, 0.2395, 0.7091, 0.247, 0.6826, 0.2497, 0.6826, 0.2422, 0.7091, 0.232, 0.7091, 0.2395, 0.6826, 0.2422, 0.6826, 0.2347, 0.7091, 0.2245, 0.7091, 0.232, 0.6826, 0.2347, 0.6826, 0.2272, 0.7091, 0.217, 0.7091, 0.2245, 0.6826, 0.2272, 0.6826, 0.2197, 0.7091, 0.2096, 0.7091, 0.217, 0.6826, 0.2197, 0.6826, 0.2122, 0.7091, 0.2021, 0.7091, 0.2096, 0.6826, 0.2122, 0.6826, 0.2047, 0.7091, 0.1946, 0.7091, 0.2021, 0.6826, 0.2047, 0.6826, 0.1972, 0.7091, 0.1871, 0.7091, 0.1946, 0.6826, 0.1972, 0.6826, 0.1897, 0.7091, 0.1796, 0.7091, 0.1871, 0.6826, 0.1897, 0.6826, 0.1822, 0.7091, 0.1721, 0.7091, 0.1796, 0.6826, 0.1822, 0.6826, 0.1747, 0.7091, 0.1646, 0.7091, 0.1721, 0.6826, 0.1747, 0.6826, 0.1672, 0.7091, 0.1571, 0.7091, 0.1646, 0.6826, 0.1672, 0.6826, 0.1597, 0.7091, 0.1496, 0.7091, 0.1571, 0.6826, 0.1597, 0.6826, 0.1522, 0.7091, 0.1421, 0.7091, 0.1496, 0.6826, 0.1522, 0.6826, 0.1448, 0.7091, 0.1346, 0.7091, 0.1421, 0.6826, 0.1448, 0.6826, 0.1373, 0.7091, 0.1271, 0.7091, 0.1346, 0.6826, 0.1373, 0.6826, 0.1298, 0.7091, 0.1196, 0.7091, 0.1271, 0.6826, 0.1298, 0.6826, 0.1223, 0.7091, 0.1121, 0.7091, 0.1196, 0.6826, 0.1223, 0.6826, 0.1148, 0.7091, 0.1046, 0.7091, 0.1121, 0.6826, 0.1148, 0.6826, 0.1073, 0.7091, 0.09714, 0.7091, 0.1046, 0.6826, 0.1073, 0.6826, 0.09979, 0.7091, 0.08965, 0.7091, 0.09714, 0.6826, 0.09979, 0.6826, 0.09229, 0.7091, 0.08216, 0.7091, 0.08965, 0.6826, 0.09229, 0.6826, 0.0848, 0.7091, 0.07466, 0.7091, 0.08216, 0.6826, 0.0848, 0.6826, 0.07731, 0.7087, 0.06733, 0.7091, 0.07466, 0.6826, 0.07731, 0.6826, 0.06981, 0.7062, 0.06079, 0.7087, 0.06733, 0.6826, 0.06981, 0.6826, 0.06232, 0.7037, 0.05425, 0.7062, 0.06079, 0.6826, 0.06232, 0.6826, 0.05482, 0.7012, 0.04771, 0.7037, 0.05425, 0.6826, 0.05482, 0.6826, 0.04733, 0.6987, 0.04118, 0.7012, 0.04771, 0.6826, 0.04733, 0.6826, 0.03984, 0.6962, 0.03464, 0.6987, 0.04118, 0.6826, 0.03984, 0.6826, 0.03234, 0.6937, 0.0281, 0.6962, 0.03464, 0.6826, 0.03234, 0.6826, 0.02485, 0.6912, 0.02156, 0.6937, 0.0281, 0.6826, 0.02485, 0.6826, 0.01735, 0.6887, 0.01503, 0.6912, 0.02156, 0.6826, 0.01735, 0.6826, 0.009859, 0.6862, 0.00849, 0.6887, 0.01503, 0.6826, 0.009859, 0.6826, 0.002365, 0.6837, 0.001953, 0.6862, 0.00849, 0.8847, 0.07493, 0.8847, 0.09389, 0.7949, 0.09389, 0.8097, 0.07493, 0.8847, 0.02092, 0.8847, 0.03988, 0.8097, 0.03988, 0.7949, 0.02092, 0.8847, 0.03988, 0.8847, 0.07493, 0.8097, 0.07493, 0.8097, 0.03988, 0.5879, 0.226, 0.6108, 0.2187, 0.6108, 0.2683, 0.5879, 0.261, 0.5336, 0.2103, 0.5209, 0.2214, 0.486, 0.2173, 0.4917, 0.2064, 0.911, 0.227, 0.911, 0.237, 0.8896, 0.237, 0.8896, 0.227, 0.9098, 0.2739, 0.8908, 0.2739, 0.8908, 0.2541, 0.9098, 0.2541, 0.6643, 0.2064, 0.6224, 0.2103, 0.6149, 0.192, 0.6595, 0.192, 0.9378, 0.2105, 0.9189, 0.2105, 0.9189, 0.1953, 0.9378, 0.1953, 0.8334, 0.2275, 0.8334, 0.277, 0.8159, 0.2698, 0.8159, 0.2347, 0.9391, 0.1475, 0.9177, 0.1475, 0.9177, 0.1178, 0.9391, 0.1178, 0.5209, 0.2214, 0.5055, 0.2255, 0.4791, 0.2267, 0.486, 0.2173, 0.6601, 0.1671, 0.6601, 0.1773, 0.6089, 0.1771, 0.6077, 0.1671, 0.5566, 0.144, 0.4959, 0.144, 0.4959, 0.1143, 0.5752, 0.1143, 0.9378, 0.1835, 0.9378, 0.1953, 0.9189, 0.1953, 0.9189, 0.1835, 0.6601, 0.144, 0.5994, 0.144, 0.5808, 0.1143, 0.6601, 0.1143, 0.6595, 0.1803, 0.6595, 0.192, 0.6149, 0.192, 0.6132, 0.1801, 0.911, 0.2024, 0.8896, 0.2024, 0.8896, 0.1674, 0.911, 0.1674, 0.9098, 0.2421, 0.9098, 0.2541, 0.8908, 0.2541, 0.8908, 0.2421, 0.9391, 0.1706, 0.9391, 0.1808, 0.9177, 0.1808, 0.9177, 0.1706, 0.5428, 0.1801, 0.5411, 0.1919, 0.4966, 0.192, 0.4965, 0.1802, 0.5336, 0.2103, 0.4917, 0.2064, 0.4966, 0.192, 0.5411, 0.1919, 0.9378, 0.2105, 0.9378, 0.2228, 0.9189, 0.2228, 0.9189, 0.2105, 0.6643, 0.2064, 0.67, 0.2174, 0.635, 0.2215, 0.6224, 0.2103, 0.9098, 0.2739, 0.9075, 0.2906, 0.8931, 0.2906, 0.8908, 0.2739, 0.9057, 0.3065, 0.9057, 0.3329, 0.8949, 0.3329, 0.8949, 0.3065, 0.9075, 0.2906, 0.9057, 0.3065, 0.8949, 0.3065, 0.8931, 0.2906, 0.9378, 0.2228, 0.9337, 0.2337, 0.923, 0.2337, 0.9189, 0.2228, 0.67, 0.2174, 0.6769, 0.2267, 0.6505, 0.2256, 0.635, 0.2215, 0.7665, 0.2368, 0.7403, 0.245, 0.7403, 0.1891, 0.7665, 0.1973, 0.5357, 0.2774, 0.5357, 0.2215, 0.5607, 0.2297, 0.5607, 0.2692, 0.7142, 0.09414, 0.7824, 0.09414, 0.7824, 0.1337, 0.7142, 0.1337, 0.7142, 0.1337, 0.7824, 0.1337, 0.7901, 0.16, 0.7142, 0.16, 0.7142, 0.06782, 0.7901, 0.06782, 0.7824, 0.09414, 0.7142, 0.09414, 0.9598, 0.2084, 0.9598, 0.1868, 0.9858, 0.1798, 0.9966, 0.1985, 0.5862, 0.03054, 0.5493, 0.02066, 0.5601, 0.001953, 0.5862, 0.008945, 0.001953, 0.04515, 0.001953, 0.02355, 0.03302, 0.02355, 0.03302, 0.04515, 0.001953, 0.07215, 0.001953, 0.04515, 0.03302, 0.04515, 0.03302, 0.07215, 0.001953, 0.09375, 0.001953, 0.07215, 0.03302, 0.07215, 0.03302, 0.09375, 0.5471, 0.177, 0.5428, 0.1801, 0.4965, 0.1802, 0.4959, 0.1773, 0.911, 0.237, 0.9098, 0.2421, 0.8908, 0.2421, 0.8896, 0.237, 0.6601, 0.1773, 0.6595, 0.1803, 0.6132, 0.1801, 0.6089, 0.1771, 0.9391, 0.1808, 0.9378, 0.1835, 0.9189, 0.1835, 0.9177, 0.1808, 0.9391, 0.1475, 0.9391, 0.1706, 0.9177, 0.1706, 0.9177, 0.1475, 0.6601, 0.144, 0.6601, 0.1671, 0.6077, 0.1671, 0.5994, 0.144, 0.911, 0.2024, 0.911, 0.227, 0.8896, 0.227, 0.8896, 0.2024, 0.5566, 0.144, 0.5483, 0.1671, 0.4959, 0.1671, 0.4959, 0.144, 0.5483, 0.1671, 0.5471, 0.177, 0.4959, 0.1773, 0.4959, 0.1671, 0.8847, 0.1129, 0.8097, 0.1129, 0.7949, 0.09389, 0.8847, 0.09389, 0.8847, 0.02092, 0.7949, 0.02092, 0.8097, 0.001953, 0.8847, 0.001953, 0.8847, 0.1479, 0.8097, 0.1479, 0.8097, 0.1129, 0.8847, 0.1129, 0.6338, 0.226, 0.6338, 0.261, 0.6108, 0.2683, 0.6108, 0.2187, 0.5336, 0.01836, 0.4917, 0.02224, 0.486, 0.0113, 0.5209, 0.007214, 0.911, 0.1079, 0.8896, 0.1079, 0.8896, 0.09786, 0.911, 0.09786, 0.9098, 0.06094, 0.9098, 0.08076, 0.8908, 0.08076, 0.8908, 0.06094, 0.6643, 0.02227, 0.6595, 0.0367, 0.6149, 0.03671, 0.6224, 0.01839, 0.9378, 0.02516, 0.9378, 0.04039, 0.9189, 0.04039, 0.9189, 0.02516, 0.8334, 0.2275, 0.851, 0.2347, 0.851, 0.2698, 0.8334, 0.277, 0.9391, 0.08816, 0.9391, 0.1178, 0.9177, 0.1178, 0.9177, 0.08816, 0.5209, 0.007214, 0.486, 0.0113, 0.4791, 0.001953, 0.5055, 0.003125, 0.6601, 0.06157, 0.6077, 0.06157, 0.6089, 0.05163, 0.6601, 0.05137, 0.5566, 0.08466, 0.5752, 0.1143, 0.4959, 0.1143, 0.4959, 0.08466, 0.9378, 0.05211, 0.9189, 0.05211, 0.9189, 0.04039, 0.9378, 0.04039, 0.6601, 0.08468, 0.6601, 0.1143, 0.5808, 0.1143, 0.5994, 0.08468, 0.6595, 0.04842, 0.6132, 0.04859, 0.6149, 0.03671, 0.6595, 0.0367, 0.911, 0.1324, 0.911, 0.1674, 0.8896, 0.1674, 0.8896, 0.1324, 0.9098, 0.09276, 0.8908, 0.09276, 0.8908, 0.08076, 0.9098, 0.08076, 0.9391, 0.06505, 0.9177, 0.06505, 0.9177, 0.05486, 0.9391, 0.05486, 0.5428, 0.04856, 0.4965, 0.04839, 0.4966, 0.03667, 0.5411, 0.03668, 0.5336, 0.01836, 0.5411, 0.03668, 0.4966, 0.03667, 0.4917, 0.02224, 0.9378, 0.02516, 0.9189, 0.02516, 0.9189, 0.01281, 0.9378, 0.01281, 0.6643, 0.02227, 0.6224, 0.01839, 0.635, 0.007171, 0.67, 0.01129, 0.9098, 0.06094, 0.8908, 0.06094, 0.8931, 0.04425, 0.9075, 0.04425, 0.9057, 0.02834, 0.8949, 0.02834, 0.8949, 0.001953, 0.9057, 0.001953, 0.9075, 0.04425, 0.8931, 0.04425, 0.8949, 0.02834, 0.9057, 0.02834, 0.9378, 0.01281, 0.9189, 0.01281, 0.923, 0.001953, 0.9337, 0.001953, 0.67, 0.01129, 0.635, 0.007171, 0.6505, 0.003093, 0.6769, 0.001953, 0.7142, 0.2368, 0.7142, 0.1973, 0.7403, 0.1891, 0.7403, 0.245, 0.5357, 0.2774, 0.5107, 0.2692, 0.5107, 0.2297, 0.5357, 0.2215, 0.7142, 0.0415, 0.7142, 0.001953, 0.7824, 0.001953, 0.7824, 0.0415, 0.7142, 0.1863, 0.7142, 0.16, 0.7901, 0.16, 0.7824, 0.1863, 0.7142, 0.06782, 0.7142, 0.0415, 0.7824, 0.0415, 0.7901, 0.06782, 0.9598, 0.2084, 0.9966, 0.1985, 0.9966, 0.2201, 0.9706, 0.2271, 0.5862, 0.03054, 0.5753, 0.04924, 0.5493, 0.04225, 0.5493, 0.02066, 0.001953, 0.001953, 0.03302, 0.001953, 0.03302, 0.02355, 0.001953, 0.02355, 0.001953, 0.1153, 0.03302, 0.1153, 0.03302, 0.1423, 0.001953, 0.1423, 0.001953, 0.09375, 0.03302, 0.09375, 0.03302, 0.1153, 0.001953, 0.1153, 0.5471, 0.05161, 0.4959, 0.05135, 0.4965, 0.04839, 0.5428, 0.04856, 0.911, 0.09786, 0.8896, 0.09786, 0.8908, 0.09276, 0.9098, 0.09276, 0.6601, 0.05137, 0.6089, 0.05163, 0.6132, 0.04859, 0.6595, 0.04842, 0.9391, 0.05486, 0.9177, 0.05486, 0.9189, 0.05211, 0.9378, 0.05211, 0.9391, 0.08816, 0.9177, 0.08816, 0.9177, 0.06505, 0.9391, 0.06505, 0.6601, 0.08468, 0.5994, 0.08468, 0.6077, 0.06157, 0.6601, 0.06157, 0.911, 0.1324, 0.8896, 0.1324, 0.8896, 0.1079, 0.911, 0.1079, 0.5566, 0.08466, 0.4959, 0.08466, 0.4959, 0.06154, 0.5483, 0.06154, 0.5483, 0.06154, 0.4959, 0.06154, 0.4959, 0.05135, 0.5471, 0.05161, 0.408, 0.3297, 0.4084, 0.342, 0.3936, 0.342, 0.3938, 0.3296, 0.4223, 0.3296, 0.423, 0.3417, 0.4084, 0.342, 0.408, 0.3297, 0.3938, 0.3296, 0.3936, 0.342, 0.3783, 0.3419, 0.3796, 0.329, 0.4365, 0.3294, 0.4377, 0.341, 0.423, 0.3417, 0.4223, 0.3296, 0.0904, 0.1983, 0.04792, 0.1934, 0.05936, 0.1426, 0.09295, 0.1456, 0.05936, 0.1426, 0.04257, 0.1405, 0.04663, 0.125, 0.06414, 0.1153, 0.2075, 0.8571, 0.2244, 0.8557, 0.2282, 0.8833, 0.2111, 0.8727, 0.2597, 0.998, 0.217, 0.904, 0.2282, 0.8833, 0.2587, 0.9771, 0.1975, 0.6035, 0.2065, 0.2656, 0.263, 0.265, 0.2468, 0.6068, 0.09195, 0.7339, 0.03534, 0.7333, 0.02584, 0.3957, 0.07526, 0.3924, 0.06414, 0.1153, 0.04663, 0.125, 0.05381, 0.09413, 0.217, 0.904, 0.2111, 0.8727, 0.2282, 0.8833, 0.06414, 0.1153, 0.09817, 0.02303, 0.09379, 0.1175, 0.1915, 0.6892, 0.2431, 0.6869, 0.2577, 0.8012, 0.2146, 0.8045, 0.2146, 0.8045, 0.2577, 0.8012, 0.2578, 0.8546, 0.2244, 0.8557, 0.2579, 0.8824, 0.2587, 0.9771, 0.2282, 0.8833, 0.178, 0.593, 0.1975, 0.6035, 0.1915, 0.6892, 0.1739, 0.6694, 0.1988, 0.8067, 0.1743, 0.7054, 0.1915, 0.6892, 0.2146, 0.8045, 0.2075, 0.8571, 0.1988, 0.8067, 0.2146, 0.8045, 0.2244, 0.8557, 0.02584, 0.3957, 0.006486, 0.4063, 0.001953, 0.329, 0.02076, 0.3095, 0.02076, 0.3095, 0.00423, 0.2923, 0.03227, 0.1905, 0.04792, 0.1934, 0.04792, 0.1934, 0.03227, 0.1905, 0.04257, 0.1405, 0.05936, 0.1426, 0.2065, 0.2656, 0.1976, 0.1879, 0.2547, 0.1928, 0.263, 0.265, 0.07256, 0.3122, 0.02076, 0.3095, 0.04792, 0.1934, 0.0904, 0.1983, 0.2282, 0.8833, 0.2244, 0.8557, 0.2578, 0.8546, 0.2579, 0.8824, 0.02602, 0.8107, 0.007811, 0.7955, 0.01451, 0.7335, 0.03534, 0.7333, 0.1791, 0.2029, 0.1976, 0.1879, 0.2065, 0.2656, 0.1856, 0.2655, 0.01776, 0.8289, 0.02612, 0.8169, 0.08183, 0.8158, 0.079, 0.8368, 0.2087, 0.1381, 0.1872, 0.01405, 0.2326, 0.008793, 0.2475, 0.1337, 0.1896, 0.1696, 0.251, 0.1623, 0.2536, 0.1832, 0.1978, 0.1817, 0.1976, 0.1384, 0.2087, 0.1381, 0.1896, 0.1696, 0.1739, 0.1712, 0.03653, 0.8606, 0.02537, 0.86, 0.001953, 0.827, 0.01776, 0.8289, 0.2087, 0.1381, 0.2475, 0.1337, 0.251, 0.1623, 0.1896, 0.1696, 0.02612, 0.8169, 0.02602, 0.8107, 0.08307, 0.8062, 0.08183, 0.8158, 0.1739, 0.1712, 0.1896, 0.1696, 0.1978, 0.1817, 0.1807, 0.1836, 0.01776, 0.8289, 0.001953, 0.827, 0.00914, 0.8148, 0.02612, 0.8169, 0.1978, 0.1817, 0.2536, 0.1832, 0.2547, 0.1928, 0.1976, 0.1879, 0.08307, 0.8062, 0.02602, 0.8107, 0.03534, 0.7333, 0.09195, 0.7339, 0.1807, 0.1836, 0.1978, 0.1817, 0.1976, 0.1879, 0.1791, 0.2029, 0.02612, 0.8169, 0.00914, 0.8148, 0.007811, 0.7955, 0.02602, 0.8107, 0.09295, 0.1456, 0.05936, 0.1426, 0.06414, 0.1153, 0.09379, 0.1175, 0.0591, 0.9902, 0.07524, 0.8654, 0.1146, 0.8704, 0.1044, 0.9961, 0.3517, 0.3264, 0.3655, 0.3282, 0.3625, 0.3403, 0.3458, 0.3362, 0.4506, 0.3281, 0.4644, 0.3261, 0.4708, 0.3365, 0.4534, 0.3405, 0.3655, 0.3282, 0.3796, 0.329, 0.3783, 0.3419, 0.3625, 0.3403, 0.4365, 0.3294, 0.4506, 0.3281, 0.4534, 0.3405, 0.4377, 0.341, 0.0904, 0.1983, 0.09295, 0.1456, 0.1259, 0.1463, 0.1348, 0.2022, 0.1259, 0.1463, 0.1233, 0.1181, 0.1398, 0.1293, 0.1423, 0.1455, 0.308, 0.8561, 0.3045, 0.8719, 0.2875, 0.8827, 0.2912, 0.8543, 0.2587, 0.9771, 0.2875, 0.8827, 0.298, 0.9031, 0.2597, 0.998, 0.32, 0.2629, 0.2965, 0.6082, 0.2468, 0.6068, 0.263, 0.265, 0.09195, 0.7339, 0.07526, 0.3924, 0.1247, 0.3909, 0.1493, 0.7367, 0.1233, 0.1181, 0.1347, 0.0981, 0.1398, 0.1293, 0.298, 0.9031, 0.2875, 0.8827, 0.3045, 0.8719, 0.09817, 0.02303, 0.1233, 0.1181, 0.09379, 0.1175, 0.2923, 0.6846, 0.3021, 0.7996, 0.2577, 0.8012, 0.2431, 0.6869, 0.3021, 0.7996, 0.2912, 0.8543, 0.2578, 0.8546, 0.2577, 0.8012, 0.2579, 0.8824, 0.2875, 0.8827, 0.2587, 0.9771, 0.32, 0.2629, 0.3274, 0.2622, 0.3394, 0.2814, 0.3169, 0.7846, 0.3021, 0.7996, 0.2923, 0.6846, 0.3119, 0.6829, 0.308, 0.8561, 0.2912, 0.8543, 0.3021, 0.7996, 0.3145, 0.8142, 0.3376, 0.2325, 0.3274, 0.2622, 0.32, 0.2629, 0.1217, 0.315, 0.1348, 0.2022, 0.1491, 0.2174, 0.1413, 0.317, 0.1348, 0.2022, 0.1483, 0.1877, 0.1424, 0.2019, 0.2547, 0.1928, 0.3118, 0.1885, 0.32, 0.2629, 0.263, 0.265, 0.07256, 0.3122, 0.0904, 0.1983, 0.1348, 0.2022, 0.1217, 0.315, 0.2578, 0.8546, 0.2912, 0.8543, 0.2875, 0.8827, 0.2579, 0.8824, 0.1401, 0.811, 0.1493, 0.7367, 0.167, 0.7677, 0.158, 0.8121, 0.3304, 0.1881, 0.3376, 0.2325, 0.32, 0.2629, 0.3118, 0.1885, 0.1422, 0.8361, 0.079, 0.8368, 0.08183, 0.8158, 0.1301, 0.8211, 0.2326, 0.008793, 0.2779, 0.003301, 0.287, 0.1291, 0.2475, 0.1337, 0.3145, 0.1637, 0.3019, 0.1785, 0.2536, 0.1832, 0.251, 0.1623, 0.2977, 0.127, 0.329, 0.1571, 0.3145, 0.1637, 0.287, 0.1291, 0.1146, 0.8704, 0.1422, 0.8361, 0.157, 0.8421, 0.1253, 0.8724, 0.287, 0.1291, 0.3145, 0.1637, 0.251, 0.1623, 0.2475, 0.1337, 0.1301, 0.8211, 0.08183, 0.8158, 0.08307, 0.8062, 0.1401, 0.811, 0.329, 0.1571, 0.3191, 0.1762, 0.3019, 0.1785, 0.3145, 0.1637, 0.1422, 0.8361, 0.1301, 0.8211, 0.147, 0.8234, 0.157, 0.8421, 0.3019, 0.1785, 0.3118, 0.1885, 0.2547, 0.1928, 0.2536, 0.1832, 0.08307, 0.8062, 0.09195, 0.7339, 0.1493, 0.7367, 0.1401, 0.811, 0.3191, 0.1762, 0.3304, 0.1881, 0.3118, 0.1885, 0.3019, 0.1785, 0.1301, 0.8211, 0.1401, 0.811, 0.158, 0.8121, 0.147, 0.8234, 0.09295, 0.1456, 0.09379, 0.1175, 0.1233, 0.1181, 0.1259, 0.1463, 0.03653, 0.8606, 0.01776, 0.8289, 0.079, 0.8368, 0.07524, 0.8654, 0.4105, 0.05596, 0.4008, 0.05524, 0.4111, 0.001953, 0.3914, 0.0532, 0.3825, 0.0497, 0.4111, 0.001953, 0.4202, 0.05537, 0.4105, 0.05596, 0.4111, 0.001953, 0.4378, 0.08564, 0.4236, 0.08731, 0.4202, 0.05537, 0.4297, 0.05347, 0.3946, 0.1017, 0.3796, 0.09975, 0.3815, 0.08469, 0.3957, 0.08689, 0.4728, 0.09616, 0.4548, 0.09854, 0.4527, 0.08256, 0.4682, 0.07732, 0.3815, 0.08469, 0.3669, 0.08087, 0.3825, 0.0497, 0.3914, 0.0532, 0.4096, 0.08773, 0.3957, 0.08689, 0.4008, 0.05524, 0.4105, 0.05596, 0.4548, 0.09854, 0.4389, 0.1007, 0.4378, 0.08564, 0.4527, 0.08256, 0.4389, 0.1007, 0.4239, 0.1021, 0.4236, 0.08731, 0.4378, 0.08564, 0.3796, 0.09975, 0.3638, 0.09659, 0.3669, 0.08087, 0.3815, 0.08469, 0.4527, 0.08256, 0.4378, 0.08564, 0.4297, 0.05347, 0.4388, 0.05015, 0.4236, 0.08731, 0.4096, 0.08773, 0.4105, 0.05596, 0.4202, 0.05537, 0.3939, 0.1219, 0.3795, 0.1211, 0.3796, 0.09975, 0.3946, 0.1017, 0.3795, 0.1211, 0.3652, 0.1202, 0.3638, 0.09659, 0.3796, 0.09975, 0.4515, 0.121, 0.4373, 0.1217, 0.4389, 0.1007, 0.4548, 0.09854, 0.4093, 0.1024, 0.3946, 0.1017, 0.3957, 0.08689, 0.4096, 0.08773, 0.3957, 0.08689, 0.3815, 0.08469, 0.3914, 0.0532, 0.4008, 0.05524, 0.4239, 0.1021, 0.4093, 0.1024, 0.4096, 0.08773, 0.4236, 0.08731, 0.3638, 0.09659, 0.3458, 0.09243, 0.3523, 0.07445, 0.3669, 0.08087, 0.4388, 0.05015, 0.4297, 0.05347, 0.4111, 0.001953, 0.4297, 0.05347, 0.4202, 0.05537, 0.4111, 0.001953, 0.408, 0.3297, 0.3938, 0.3296, 0.3939, 0.1219, 0.4084, 0.1223, 0.3796, 0.329, 0.3655, 0.3282, 0.3652, 0.1202, 0.3795, 0.1211, 0.3825, 0.0497, 0.3746, 0.04457, 0.4111, 0.001953, 0.4008, 0.05524, 0.3914, 0.0532, 0.4111, 0.001953, 0.3938, 0.3296, 0.3796, 0.329, 0.3795, 0.1211, 0.3939, 0.1219, 0.4682, 0.07732, 0.4527, 0.08256, 0.4388, 0.05015, 0.4471, 0.04528, 0.4229, 0.1222, 0.4084, 0.1223, 0.4093, 0.1024, 0.4239, 0.1021, 0.4471, 0.04528, 0.4388, 0.05015, 0.4111, 0.001953, 0.4223, 0.3296, 0.408, 0.3297, 0.4084, 0.1223, 0.4229, 0.1222, 0.4365, 0.3294, 0.4223, 0.3296, 0.4229, 0.1222, 0.4373, 0.1217, 0.4644, 0.3261, 0.4506, 0.3281, 0.4515, 0.121, 0.4654, 0.1209, 0.4506, 0.3281, 0.4365, 0.3294, 0.4373, 0.1217, 0.4515, 0.121, 0.3655, 0.3282, 0.3517, 0.3264, 0.3511, 0.1197, 0.3652, 0.1202, 0.4373, 0.1217, 0.4229, 0.1222, 0.4239, 0.1021, 0.4389, 0.1007, 0.4654, 0.1209, 0.4515, 0.121, 0.4548, 0.09854, 0.4728, 0.09616, 0.3652, 0.1202, 0.3511, 0.1197, 0.3458, 0.09243, 0.3638, 0.09659, 0.3669, 0.08087, 0.3523, 0.07445, 0.3746, 0.04457, 0.3825, 0.0497, 0.4084, 0.1223, 0.3939, 0.1219, 0.3946, 0.1017, 0.4093, 0.1024, 0.02076, 0.3095, 0.001953, 0.329, 0.01342, 0.3094, 0.1915, 0.6892, 0.1743, 0.7054, 0.1829, 0.6889, 0.00423, 0.2923, 0.02076, 0.3095, 0.01342, 0.3094, 0.1739, 0.6694, 0.1915, 0.6892, 0.1829, 0.6889, 0.1442, 0.3867, 0.1247, 0.3909, 0.1217, 0.315, 0.1413, 0.317, 0.316, 0.6124, 0.3119, 0.6829, 0.2923, 0.6846, 0.2965, 0.6082, 0.1574, 0.7375, 0.167, 0.7677, 0.1493, 0.7367, 0.1574, 0.7375, 0.1493, 0.7367, 0.1686, 0.718, 0.1483, 0.1877, 0.1348, 0.2022, 0.1259, 0.1463, 0.1423, 0.1455, 0.3021, 0.7996, 0.3169, 0.7846, 0.3105, 0.8002, 0.3145, 0.8142, 0.3021, 0.7996, 0.3105, 0.8002, 0.1491, 0.2174, 0.1348, 0.2022, 0.1424, 0.2019, 0.09817, 0.02303, 0.1001, 0.001953, 0.1347, 0.0981, 0.1233, 0.1181, 0.1044, 0.9961, 0.1146, 0.8704, 0.1253, 0.8724, 0.1154, 0.9975, 0.2889, 0.001953, 0.2977, 0.127, 0.287, 0.1291, 0.2779, 0.003301, 0.07256, 0.3122, 0.07526, 0.3924, 0.02584, 0.3957, 0.02076, 0.3095, 0.1001, 0.001953, 0.09817, 0.02303, 0.06414, 0.1153, 0.05381, 0.09413, 0.01377, 0.9845, 0.002808, 0.9831, 0.02537, 0.86, 0.03653, 0.8606, 0.1762, 0.01534, 0.1872, 0.01405, 0.2087, 0.1381, 0.1976, 0.1384, 0.1146, 0.8704, 0.07524, 0.8654, 0.079, 0.8368, 0.1422, 0.8361, 0.3394, 0.2814, 0.316, 0.6124, 0.2965, 0.6082, 0.32, 0.2629, 0.1686, 0.718, 0.1493, 0.7367, 0.1247, 0.3909, 0.1442, 0.3867, 0.2965, 0.6082, 0.2923, 0.6846, 0.2431, 0.6869, 0.2468, 0.6068, 0.1975, 0.6035, 0.2468, 0.6068, 0.2431, 0.6869, 0.1915, 0.6892, 0.03534, 0.7333, 0.01451, 0.7335, 0.006486, 0.4063, 0.02584, 0.3957, 0.1856, 0.2655, 0.2065, 0.2656, 0.1975, 0.6035, 0.178, 0.593, 0.1247, 0.3909, 0.07526, 0.3924, 0.07256, 0.3122, 0.1217, 0.315, 0.0591, 0.9902, 0.01377, 0.9845, 0.03653, 0.8606, 0.07524, 0.8654])
me_cylinder_004.materials.append(mat_rogue_dagger)
me_cylinder_004.update()
me_cylinder_004.normals_split_custom_set([tuple(v) for v in zip(*[iter([0.03324, 0.9987, -0.03922, 0.09856, 0.9891, -0.1093, 0.1467, 0.9773, -0.1528, 0.03451, 0.9985, -0.04196, 0.8853, 0.0, 0.465, 0.8853, 0.0, 0.465, 0.814, 0.0, 0.5809, 0.814, 0.0, 0.5809, 0.03451, -0.9985, -0.04196, 0.03324, -0.9987, -0.03922, 0.02684, -0.9993, -0.02533, 0.02684, -0.9993, -0.02533, -0.7719, 0.0, -0.6358, -0.7719, 0.0, -0.6358, -0.6266, 0.0, -0.7794, -0.6266, 0.0, -0.7794, 0.09856, 0.9891, -0.1093, 0.2254, 0.9483, -0.2235, 0.2254, 0.9483, -0.2235, 0.1467, 0.9773, -0.1528, 0.03324, 0.9987, -0.03922, 0.03451, 0.9985, -0.04196, 0.02684, 0.9993, -0.02533, 0.02684, 0.9993, -0.02533, -0.7719, 0.0, -0.6358, -0.9494, 0.0, -0.3141, -0.9494, 0.0, -0.3141, -0.7719, 0.0, -0.6358, 0.03451, -0.9985, -0.04196, 0.1467, -0.9773, -0.1528, 0.09856, -0.9891, -0.1093, 0.03324, -0.9987, -0.03922, 0.8853, 0.0, 0.465, 0.9984, 0.0, 0.05568, 0.9984, 0.0, 0.05568, 0.8853, 0.0, 0.465, 0.92, 0.0, -0.3919, 0.8671, 0.0, -0.4982, 0.8671, 0.0, -0.4982, 0.92, 0.0, -0.3919, 0.9984, 0.0, 0.05568, 0.92, 0.0, -0.3919, 0.92, 0.0, -0.3919, 0.9984, 0.0, 0.05568, -0.9494, 0.0, -0.3141, -0.9899, 0.0, -0.1421, -0.9899, 0.0, -0.1421, -0.9494, 0.0, -0.3141, 0.1467, -0.9773, -0.1528, 0.2254, -0.9483, -0.2235, 0.2254, -0.9483, -0.2235, 0.09856, -0.9891, -0.1093, -0.03324, 0.9987, -0.03922, -0.03451, 0.9985, -0.04196, -0.1467, 0.9773, -0.1528, -0.09856, 0.9891, -0.1093, -0.8853, 0.0, 0.465, -0.814, 0.0, 0.5809, -0.814, 0.0, 0.5809, -0.8853, 0.0, 0.465, -0.03451, -0.9985, -0.04196, -0.02684, -0.9993, -0.02533, -0.02684, -0.9993, -0.02533, -0.03324, -0.9987, -0.03922, 0.7719, 0.0, -0.6358, 0.6266, 0.0, -0.7794, 0.6266, 0.0, -0.7794, 0.7719, 0.0, -0.6358, -0.09856, 0.9891, -0.1093, -0.1467, 0.9773, -0.1528, -0.2254, 0.9483, -0.2235, -0.2254, 0.9483, -0.2235, -0.03324, 0.9987, -0.03922, -0.02684, 0.9993, -0.02533, -0.02684, 0.9993, -0.02533, -0.03451, 0.9985, -0.04196, 0.7719, 0.0, -0.6358, 0.7719, 0.0, -0.6358, 0.9494, 0.0, -0.3141, 0.9494, 0.0, -0.3141, -0.03451, -0.9985, -0.04196, -0.03324, -0.9987, -0.03922, -0.09856, -0.9891, -0.1093, -0.1467, -0.9773, -0.1528, -0.8853, 0.0, 0.465, -0.8853, 0.0, 0.465, -0.9984, 0.0, 0.05568, -0.9984, 0.0, 0.05568, -0.92, 0.0, -0.3919, -0.92, 0.0, -0.3919, -0.8671, 0.0, -0.4982, -0.8671, 0.0, -0.4982, -0.9984, 0.0, 0.05568, -0.9984, 0.0, 0.05568, -0.92, 0.0, -0.3919, -0.92, 0.0, -0.3919, 0.9494, 0.0, -0.3141, 0.9494, 0.0, -0.3141, 0.9899, 0.0, -0.1421, 0.9899, 0.0, -0.1421, -0.1467, -0.9773, -0.1528, -0.09856, -0.9891, -0.1093, -0.2254, -0.9483, -0.2235, -0.2254, -0.9483, -0.2235, 0.1951, -0.9808, 0.0, 0.3827, -0.9239, 0.0, 0.425, -0.9052, 0.0, 0.1951, -0.9808, 0.0, 0.3827, -0.9239, 0.0, 0.7071, -0.7071, 0.0, 0.739, -0.6737, 0.0, 0.425, -0.9052, 0.0, 0.7071, -0.7071, 0.0, 0.9239, -0.3827, 0.0, 0.9406, -0.3396, 0.0, 0.739, -0.6737, 0.0, 0.9239, -0.3827, 0.0, 1.0, 7.738e-08, 0.0, 0.9989, 0.04623, 0.0, 0.9406, -0.3396, 0.0, 1.0, 7.738e-08, 0.0, 0.9239, 0.3827, 0.0, 0.9052, 0.425, 0.0, 0.9989, 0.04623, 0.0, 0.9239, 0.3827, 0.0, 0.7071, 0.7071, 0.0, 0.6737, 0.739, 0.0, 0.9052, 0.425, 0.0, 0.7071, 0.7071, 0.0, 0.3827, 0.9239, 0.0, 0.3396, 0.9406, 0.0, 0.6737, 0.739, 0.0, 0.3827, 0.9239, 0.0, -2.128e-07, 1.0, 0.0, -0.04623, 0.9989, 0.0, 0.3396, 0.9406, 0.0, -2.128e-07, 1.0, 0.0, -0.3751, 0.927, 0.0, -0.425, 0.9052, 0.0, -0.04623, 0.9989, 0.0, -0.3751, 0.927, 0.0, -0.683, 0.7304, 0.0, -0.739, 0.6737, 0.0, -0.425, 0.9052, 0.0, -0.683, 0.7304, 0.0, -0.9052, 0.425, 0.0, -0.9406, 0.3396, 0.0, -0.739, 0.6737, 0.0, -0.9052, 0.425, 0.0, -0.9989, 0.04623, 0.0, -0.9989, -0.04623, 0.0, -0.9406, 0.3396, 0.0, -0.9989, 0.04623, 0.0, -0.9406, -0.3396, 0.0, -0.9052, -0.425, 0.0, -0.9989, -0.04623, 0.0, -0.9406, -0.3396, 0.0, -0.739, -0.6737, 0.0, -0.6737, -0.739, 0.0, -0.9052, -0.425, 0.0, -0.739, -0.6737, 0.0, -0.425, -0.9052, 0.0, -0.3396, -0.9406, 0.0, -0.6737, -0.739, 0.0, -0.425, -0.9052, 0.0, -0.04623, -0.9989, 0.0, 0.04623, -0.9989, 0.0, -0.3396, -0.9406, 0.0, -0.04623, -0.9989, 0.0, 0.3396, -0.9406, 0.0, 0.425, -0.9052, 0.0, 0.04623, -0.9989, 0.0, 0.3396, -0.9406, 0.0, 0.6737, -0.739, 0.0, 0.739, -0.6737, 0.0, 0.425, -0.9052, 0.0, 0.6737, -0.739, 0.0, 0.9052, -0.425, 0.0, 0.9406, -0.3396, 0.0, 0.739, -0.6737, 0.0, 0.9052, -0.425, 0.0, 0.9989, -0.04623, 0.0, 0.9989, 0.04623, 0.0, 0.9406, -0.3396, 0.0, 0.9989, -0.04623, 0.0, 0.9406, 0.3396, 0.0, 0.9052, 0.425, 0.0, 0.9989, 0.04623, 0.0, 0.9406, 0.3396, 0.0, 0.739, 0.6737, 0.0, 0.6737, 0.739, 0.0, 0.9052, 0.425, 0.0, 0.739, 0.6737, 0.0, 0.425, 0.9052, 0.0, 0.3396, 0.9406, 0.0, 0.6737, 0.739, 0.0, 0.425, 0.9052, 0.0, 0.04623, 0.9989, 0.0, -0.04623, 0.9989, 0.0, 0.3396, 0.9406, 0.0, 0.04623, 0.9989, 0.0, -0.3396, 0.9406, 0.0, -0.425, 0.9052, 0.0, -0.04623, 0.9989, 0.0, -0.3396, 0.9406, 0.0, -0.6737, 0.739, 0.0, -0.739, 0.6737, 0.0, -0.425, 0.9052, 0.0, -0.6737, 0.739, 0.0, -0.9052, 0.425, 0.0, -0.9406, 0.3396, 0.0, -0.739, 0.6737, 0.0, -0.9052, 0.425, 0.0, -0.9989, 0.04623, 0.0, -0.9989, -0.04623, 0.0, -0.9406, 0.3396, 0.0, -0.9989, 0.04623, 0.0, -0.9406, -0.3396, 0.0, -0.9052, -0.425, 0.0, -0.9989, -0.04623, 0.0, -0.9406, -0.3396, 0.0, -0.739, -0.6737, 0.0, -0.6737, -0.739, 0.0, -0.9052, -0.425, 0.0, -0.739, -0.6737, 0.0, -0.425, -0.9052, 0.0, -0.3396, -0.9406, 0.0, -0.6737, -0.739, 0.0, -0.425, -0.9052, 0.0, -0.04623, -0.9989, 0.0, 0.04623, -0.9989, 0.0, -0.3396, -0.9406, 0.0, -0.04623, -0.9989, 0.0, 0.3396, -0.9406, 0.0, 0.425, -0.9052, 0.0, 0.04623, -0.9989, 0.0, 0.3396, -0.9406, 0.0, 0.6737, -0.739, 0.0, 0.739, -0.6737, 0.0, 0.425, -0.9052, 0.0, 0.6737, -0.739, 0.0, 0.9052, -0.425, 0.0, 0.9406, -0.3396, 0.0, 0.739, -0.6737, 0.0, 0.9052, -0.425, 0.0, 0.9989, -0.04623, 0.0, 0.9989, 0.04623, 0.0, 0.9406, -0.3396, 0.0, 0.9989, -0.04623, 0.0, 0.9406, 0.3396, 0.0, 0.9052, 0.425, 0.0, 0.9989, 0.04623, 0.0, 0.9406, 0.3396, 0.0, 0.739, 0.6737, 0.0, 0.6737, 0.739, 0.0, 0.9052, 0.425, 0.0, 0.739, 0.6737, 0.0, 0.425, 0.9052, 0.0, 0.3396, 0.9406, 0.0, 0.6737, 0.739, 0.0, 0.425, 0.9052, 0.0, 0.04623, 0.9989, 0.0, -0.04623, 0.9989, 0.0, 0.3396, 0.9406, 0.0, 0.04623, 0.9989, 0.0, -0.3396, 0.9406, 0.0, -0.425, 0.9052, 0.0, -0.04623, 0.9989, 0.0, -0.3396, 0.9406, 0.0, -0.6737, 0.739, 0.0, -0.739, 0.6737, 0.0, -0.425, 0.9052, 0.0, -0.6737, 0.739, 0.0, -0.9052, 0.425, 0.0, -0.9406, 0.3396, 0.0, -0.739, 0.6737, 0.0, -0.9052, 0.425, 0.0, -0.9989, 0.04623, 0.0, -0.9989, -0.04623, 0.0, -0.9406, 0.3396, 0.0, -0.9989, 0.04623, 0.0, -0.9406, -0.3396, 0.0, -0.9052, -0.425, 0.0, -0.9989, -0.04623, 0.0, -0.9406, -0.3396, 0.0, -0.739, -0.6737, 0.0, -0.6737, -0.739, 0.0, -0.9052, -0.425, 0.0, -0.739, -0.6737, 0.0, -0.425, -0.9052, 0.0, -0.3396, -0.9406, 0.0, -0.6737, -0.739, 0.0, -0.425, -0.9052, 0.0, -0.04623, -0.9989, 0.0, 0.04623, -0.9989, 0.0, -0.3396, -0.9406, 0.0, -0.04623, -0.9989, 0.0, 0.3396, -0.9406, 0.0, 0.425, -0.9052, 0.0, 0.04623, -0.9989, 0.0, 0.3396, -0.9406, 0.0, 0.6737, -0.739, 0.0, 0.739, -0.6737, 0.0, 0.425, -0.9052, 0.0, 0.6737, -0.739, 0.0, 0.9052, -0.425, 0.0, 0.9406, -0.3396, 0.0, 0.739, -0.6737, 0.0, 0.9052, -0.425, 0.0, 0.9989, -0.04623, 0.0, 0.9989, 0.04623, 0.0, 0.9406, -0.3396, 0.0, 0.9989, -0.04623, 0.0, 0.9406, 0.3396, 0.0, 0.9052, 0.425, 0.0, 0.9989, 0.04623, 0.0, 0.9406, 0.3396, 0.0, 0.739, 0.6737, 0.0, 0.6737, 0.739, 0.0, 0.9052, 0.425, 0.0, 0.739, 0.6737, 0.0, 0.425, 0.9052, 0.0, 0.3396, 0.9406, 0.0, 0.6737, 0.739, 0.0, 0.425, 0.9052, 0.0, 0.04623, 0.9989, 0.0, -0.04623, 0.9989, 0.0, 0.3396, 0.9406, 0.0, 0.04623, 0.9989, 0.0, -0.3396, 0.9406, 0.0, -0.425, 0.9052, 0.0, -0.04623, 0.9989, 0.0, -0.3396, 0.9406, 0.0, -0.6737, 0.739, 0.0, -0.739, 0.6737, 0.0, -0.425, 0.9052, 0.0, -0.6737, 0.739, 0.0, -0.9052, 0.425, 0.0, -0.9406, 0.3396, 0.0, -0.739, 0.6737, 0.0, -0.9052, 0.425, 0.0, -0.9989, 0.04623, 0.0, -0.9989, -0.04623, 0.0, -0.9406, 0.3396, 0.0, -0.9989, 0.04623, 0.0, -0.9406, -0.3396, 0.0, -0.9052, -0.425, 0.0, -0.9989, -0.04623, 0.0, -0.9406, -0.3396, 0.0, -0.739, -0.6737, 0.0, -0.6737, -0.739, 0.0, -0.9052, -0.425, 0.0, -0.739, -0.6737, 0.0, -0.425, -0.9052, 2.132e-08, -0.3422, -0.9396, 3.386e-08, -0.6737, -0.739, 0.0, -0.425, -0.9052, 2.132e-08, -0.04623, -0.9989, -1.089e-08, 0.02171, -0.9998, -4.053e-08, -0.3422, -0.9396, 3.386e-08, -0.04623, -0.9989, -1.089e-08, 0.3396, -0.9406, -7.251e-08, 0.3827, -0.9239, -5.888e-08, 0.02171, -0.9998, -4.053e-08, 0.3396, -0.9406, -7.251e-08, 0.6737, -0.739, 0.0, 0.7071, -0.7071, 0.0, 0.3827, -0.9239, -5.888e-08, 0.6737, -0.739, 0.0, 0.9052, -0.425, 0.0, 0.9239, -0.3827, 0.0, 0.7071, -0.7071, 0.0, 0.9052, -0.425, 0.0, 0.9989, -0.04623, 0.0, 1.0, 9.769e-07, 0.0, 0.9239, -0.3827, 0.0, 0.9989, -0.04623, 0.0, 0.9406, 0.3396, 0.0, 0.9239, 0.3827, 0.0, 1.0, 9.769e-07, 0.0, 0.9406, 0.3396, 0.0, 0.739, 0.6737, 0.0, 0.7071, 0.7071, 0.0, 0.9239, 0.3827, 0.0, 0.739, 0.6737, 0.0, 0.425, 0.9052, 7.648e-08, 0.3827, 0.9239, 9.977e-08, 0.7071, 0.7071, 0.0, 0.425, 0.9052, 7.648e-08, 0.04623, 0.9989, 6.759e-09, -4.836e-07, 1.0, -5.168e-08, 0.3827, 0.9239, 9.977e-08, 0.04623, 0.9989, 6.759e-09, -0.3396, 0.9406, -1.865e-07, -0.3827, 0.9239, -1.515e-07, -4.836e-07, 1.0, -5.168e-08, -0.3396, 0.9406, -1.865e-07, -0.5556, 0.8315, 0.0, -0.5556, 0.8315, 0.0, -0.3827, 0.9239, -1.515e-07, 0.3827, 0.9239, 0.0, 0.3827, 0.9239, 0.0, 0.3827, 0.9239, 0.0, 0.3827, 0.9239, 0.0, 0.3827, -0.9239, 0.0, 0.3827, -0.9239, 0.0, 0.3827, -0.9239, 0.0, 0.3827, -0.9239, 0.0, 1.0, 0.0, 0.0, 1.0, 0.0, 0.0, 1.0, 0.0, 0.0, 1.0, 0.0, 0.0, 0.6472, 0.0, 0.7623, 0.6472, 0.0, 0.7623, 0.6472, 0.0, 0.7623, 0.6472, 0.0, 0.7623, 0.03616, 0.9993, 0.005393, 0.1684, 0.9856, 0.01703, 0.342, 0.9396, 0.01418, 0.07066, 0.9974, 0.01054, 0.2295, -5.752e-07, 0.9733, 0.117, 0.0, 0.9931, 0.117, 0.0, 0.9931, 0.2295, -5.752e-07, 0.9733, 0.5754, 0.0, 0.8178, 0.5754, 0.0, 0.8178, 0.2644, 0.0, 0.9644, 0.2644, 0.0, 0.9644, 0.07066, -0.9974, 0.01054, 0.03616, -0.9993, 0.005393, -1.959e-08, -1.0, 0.0, -2.629e-08, -1.0, 0.0, -0.3893, 0.0, -0.9211, -0.3893, 0.0, -0.9211, -0.162, 0.0, -0.9868, -0.162, 0.0, -0.9868, -5.801e-08, 0.0, -1.0, -5.801e-08, 0.0, -1.0, -4.641e-07, 0.0, -1.0, -4.641e-07, 0.0, -1.0, 0.0, 0.0, -1.0, 0.0, 0.0, -1.0, 0.0, 0.0, -1.0, 0.0, 0.0, -1.0, 0.1684, 0.9856, 0.01703, 0.4628, 0.8864, 0.01179, 0.4628, 0.8864, 0.01179, 0.342, 0.9396, 0.01418, 0.0, -1.0, 0.0, 0.2001, -0.9798, 0.00086, 0.114, -0.9935, 0.0004901, 0.0, -1.0, 0.0, 0.0, 1.0, 0.0, 0.0, 1.0, 0.0, 0.0, 1.0, 0.0, 0.0, 1.0, 0.0, 0.1324, 0.0, -0.9912, -0.162, 0.0, -0.9868, -0.162, 0.0, -0.9868, 0.1324, 0.0, -0.9912, 0.0, -1.0, 0.0, 0.0, -1.0, 0.0, 0.0, -1.0, 0.0, 0.0, -1.0, 0.0, 0.2286, -0.9735, 0.0009824, -2.629e-08, -1.0, 0.0, -1.959e-08, -1.0, 0.0, 0.2749, -0.9615, 0.001181, 0.4371, -1.152e-06, 0.8994, 0.4371, -1.152e-06, 0.8994, 0.5302, -1.147e-06, 0.8479, 0.5302, -1.147e-06, 0.8479, 0.144, 0.0, 0.9896, 0.2644, 0.0, 0.9644, 0.2644, 0.0, 0.9644, 0.144, 0.0, 0.9896, 0.0, 0.0, -1.0, 0.09948, 0.0, -0.995, 0.09948, 0.0, -0.995, 0.0, 0.0, -1.0, 0.2749, 0.9615, 0.001181, 1.959e-08, 1.0, 0.0, 2.629e-08, 1.0, 0.0, 0.2286, 0.9735, 0.0009824, 0.03616, 0.9993, 0.005393, 0.07066, 0.9974, 0.01054, 2.629e-08, 1.0, 0.0, 1.959e-08, 1.0, 0.0, -0.3893, 0.0, -0.9211, -0.541, 0.0, -0.841, -0.541, 0.0, -0.841, -0.3893, 0.0, -0.9211, 0.07066, -0.9974, 0.01054, 0.342, -0.9396, 0.01418, 0.1684, -0.9856, 0.01703, 0.03616, -0.9993, 0.005393, 0.5754, 0.0, 0.8178, 0.8837, 0.0, 0.468, 0.8837, 0.0, 0.468, 0.5754, 0.0, 0.8178, 0.9912, 0.0, 0.1322, 0.9993, 0.0, 0.03774, 0.9993, 0.0, 0.03774, 0.9912, 0.0, 0.1322, 0.8837, 0.0, 0.468, 0.9912, 0.0, 0.1322, 0.9912, 0.0, 0.1322, 0.8837, 0.0, 0.468, -0.541, 0.0, -0.841, -0.6426, 0.0, -0.7662, -0.6426, 0.0, -0.7662, -0.541, 0.0, -0.841, 0.342, -0.9396, 0.01418, 0.4628, -0.8864, 0.01179, 0.4628, -0.8864, 0.01179, 0.1684, -0.9856, 0.01703, 0.2939, 0.0, 0.9558, 3.69e-08, 0.0, 1.0, 3.69e-08, 0.0, 1.0, 0.2939, 0.0, 0.9558, -7.201e-08, 0.0, -1.0, -7.201e-08, 0.0, -1.0, 0.0, 0.0, -1.0, 0.0, 0.0, -1.0, 1.0, 0.0, 0.0, 1.0, 0.0, 0.0, 1.0, 0.0, 0.0, 1.0, 0.0, 0.0, 0.3112, -0.9503, 0.0, 0.3112, -0.9503, 0.0, 0.0, -1.0, 0.0, 0.0, -1.0, 0.0, 0.0, 1.0, 0.0, 0.0, 1.0, 0.0, 0.3112, 0.9503, 0.0, 0.3112, 0.9503, 0.0, -3.162e-08, 0.0, 1.0, -3.162e-07, 0.0, 1.0, -3.162e-07, 0.0, 1.0, -3.162e-08, 0.0, 1.0, 6.324e-08, 0.0, -1.0, 6.324e-08, 0.0, -1.0, 2.529e-07, 0.0, -1.0, 2.529e-07, 0.0, -1.0, 0.2589, -0.9659, 0.0, 0.0, -1.0, 0.0, 0.0, -1.0, 0.0, 0.2589, -0.9659, 0.0, 1.0, 0.0, 0.0, 1.0, 0.0, 0.0, 1.0, 0.0, 0.0, 1.0, 0.0, 0.0, 0.0, 1.0, 0.0, 0.2589, 0.9659, 0.0, 0.2589, 0.9659, 0.0, 0.0, 1.0, 0.0, 0.114, 0.9935, 0.0004901, 0.2749, 0.9615, 0.001181, 0.2286, 0.9735, 0.0009824, 0.2001, 0.9798, 0.00086, 0.8388, 0.0, 0.5444, 0.8388, 0.0, 0.5444, 0.8388, 0.0, 0.5444, 0.8388, 0.0, 0.5444, 0.2001, -0.9798, 0.00086, 0.2286, -0.9735, 0.0009824, 0.2749, -0.9615, 0.001181, 0.114, -0.9935, 0.0004901, 0.09948, 0.0, -0.995, 0.1324, 0.0, -0.9912, 0.1324, 0.0, -0.9912, 0.09948, 0.0, -0.995, 0.0, 0.0, -1.0, 0.0, 0.0, -1.0, 0.0, 0.0, -1.0, 0.0, 0.0, -1.0, 0.0, -1.0, 0.0, 0.0, -1.0, 0.0, 0.0, -1.0, 0.0, 0.0, -1.0, 0.0, 0.4371, -1.152e-06, 0.8994, 0.2295, -5.752e-07, 0.9733, 0.2295, -5.752e-07, 0.9733, 0.4371, -1.152e-06, 0.8994, 0.0, 1.0, 0.0, 0.0, 1.0, 0.0, 0.0, 1.0, 0.0, 0.0, 1.0, 0.0, 0.0, 1.0, 0.0, 0.114, 0.9935, 0.0004901, 0.2001, 0.9798, 0.00086, 0.0, 1.0, 0.0, -0.3827, 0.9239, 0.0, -0.3827, 0.9239, 0.0, -0.3827, 0.9239, 0.0, -0.3827, 0.9239, 0.0, -0.3827, -0.9239, 0.0, -0.3827, -0.9239, 0.0, -0.3827, -0.9239, 0.0, -0.3827, -0.9239, 0.0, -1.0, 0.0, 0.0, -1.0, 0.0, 0.0, -1.0, 0.0, 0.0, -1.0, 0.0, 0.0, -0.6472, 0.0, 0.7623, -0.6472, 0.0, 0.7623, -0.6472, 0.0, 0.7623, -0.6472, 0.0, 0.7623, -0.03616, 0.9993, 0.005393, -0.07066, 0.9974, 0.01054, -0.342, 0.9396, 0.01418, -0.1684, 0.9856, 0.01703, -0.2295, -5.752e-07, 0.9733, -0.2295, -5.752e-07, 0.9733, -0.117, 0.0, 0.9931, -0.117, 0.0, 0.9931, -0.5754, 0.0, 0.8178, -0.2644, 0.0, 0.9644, -0.2644, 0.0, 0.9644, -0.5754, 0.0, 0.8178, -0.07066, -0.9974, 0.01054, 2.629e-08, -1.0, 0.0, 1.959e-08, -1.0, 0.0, -0.03616, -0.9993, 0.005393, 0.3893, 0.0, -0.9211, 0.162, 0.0, -0.9868, 0.162, 0.0, -0.9868, 0.3893, 0.0, -0.9211, -5.801e-08, 0.0, -1.0, 3.481e-07, 0.0, -1.0, 3.481e-07, 0.0, -1.0, -5.801e-08, 0.0, -1.0, 0.0, 0.0, -1.0, 0.0, 0.0, -1.0, 0.0, 0.0, -1.0, 0.0, 0.0, -1.0, -0.1684, 0.9856, 0.01703, -0.342, 0.9396, 0.01418, -0.4628, 0.8864, 0.01179, -0.4628, 0.8864, 0.01179, 0.0, -1.0, 2.256e-09, 0.0, -1.0, 1.946e-09, -0.114, -0.9935, 0.0004901, -0.2001, -0.9798, 0.00086, 0.0, 1.0, 0.0, 0.0, 1.0, 0.0, 0.0, 1.0, 0.0, 0.0, 1.0, 0.0, -0.1324, 0.0, -0.9912, -0.1324, 0.0, -0.9912, 0.162, 0.0, -0.9868, 0.162, 0.0, -0.9868, 0.0, -1.0, 0.0, 0.0, -1.0, 0.0, 0.0, -1.0, 0.0, 0.0, -1.0, 0.0, -0.2286, -0.9735, 0.0009824, -0.2749, -0.9615, 0.001181, 1.959e-08, -1.0, 0.0, 2.629e-08, -1.0, 0.0, -0.4371, -1.152e-06, 0.8994, -0.5302, -1.147e-06, 0.8479, -0.5302, -1.147e-06, 0.8479, -0.4371, -1.152e-06, 0.8994, -0.144, 0.0, 0.9896, -0.144, 0.0, 0.9896, -0.2644, 0.0, 0.9644, -0.2644, 0.0, 0.9644, 0.0, 0.0, -1.0, 0.0, 0.0, -1.0, -0.09948, 0.0, -0.995, -0.09948, 0.0, -0.995, -0.2749, 0.9615, 0.001181, -0.2286, 0.9735, 0.0009824, -2.629e-08, 1.0, 0.0, -1.959e-08, 1.0, 0.0, -0.03616, 0.9993, 0.005393, -1.959e-08, 1.0, 0.0, -2.629e-08, 1.0, 0.0, -0.07066, 0.9974, 0.01054, 0.3893, 0.0, -0.9211, 0.3893, 0.0, -0.9211, 0.541, 0.0, -0.841, 0.541, 0.0, -0.841, -0.07066, -0.9974, 0.01054, -0.03616, -0.9993, 0.005393, -0.1684, -0.9856, 0.01703, -0.342, -0.9396, 0.01418, -0.5754, 0.0, 0.8178, -0.5754, 0.0, 0.8178, -0.8837, 0.0, 0.468, -0.8837, 0.0, 0.468, -0.9912, 0.0, 0.1322, -0.9912, 0.0, 0.1322, -0.9993, 0.0, 0.03774, -0.9993, 0.0, 0.03774, -0.8837, 0.0, 0.468, -0.8837, 0.0, 0.468, -0.9912, 0.0, 0.1322, -0.9912, 0.0, 0.1322, 0.541, 0.0, -0.841, 0.541, 0.0, -0.841, 0.6426, 0.0, -0.7662, 0.6426, 0.0, -0.7662, -0.342, -0.9396, 0.01418, -0.1684, -0.9856, 0.01703, -0.4628, -0.8864, 0.01179, -0.4628, -0.8864, 0.01179, -0.2939, 0.0, 0.9558, -0.2939, 0.0, 0.9558, 3.69e-08, 0.0, 1.0, 3.69e-08, 0.0, 1.0, -7.201e-08, 0.0, -1.0, -1.44e-07, 0.0, -1.0, -1.44e-07, 0.0, -1.0, -7.201e-08, 0.0, -1.0, -1.0, 0.0, 0.0, -1.0, 0.0, 0.0, -1.0, 0.0, 0.0, -1.0, 0.0, 0.0, -0.3112, -0.9503, 0.0, 0.0, -1.0, 0.0, 0.0, -1.0, 0.0, -0.3112, -0.9503, 0.0, 0.0, 1.0, 0.0, -0.3112, 0.9503, 0.0, -0.3112, 0.9503, 0.0, 0.0, 1.0, 0.0, -3.162e-08, 0.0, 1.0, -3.162e-08, 0.0, 1.0, 2.529e-07, 0.0, 1.0, 2.529e-07, 0.0, 1.0, 6.324e-08, 0.0, -1.0, -1.265e-07, 0.0, -1.0, -1.265e-07, 0.0, -1.0, 6.324e-08, 0.0, -1.0, -0.2589, -0.9659, 0.0, -0.2589, -0.9659, 0.0, 0.0, -1.0, 0.0, 0.0, -1.0, 0.0, -1.0, 0.0, 0.0, -1.0, 0.0, 0.0, -1.0, 0.0, 0.0, -1.0, 0.0, 0.0, 0.0, 1.0, 0.0, 0.0, 1.0, 0.0, -0.2589, 0.9659, 0.0, -0.2589, 0.9659, 0.0, -0.114, 0.9935, 0.0004901, -0.2001, 0.9798, 0.00086, -0.2286, 0.9735, 0.0009824, -0.2749, 0.9615, 0.001181, -0.8388, 0.0, 0.5444, -0.8388, 0.0, 0.5444, -0.8388, 0.0, 0.5444, -0.8388, 0.0, 0.5444, -0.2001, -0.9798, 0.00086, -0.114, -0.9935, 0.0004901, -0.2749, -0.9615, 0.001181, -0.2286, -0.9735, 0.0009824, -0.09948, 0.0, -0.995, -0.09948, 0.0, -0.995, -0.1324, 0.0, -0.9912, -0.1324, 0.0, -0.9912, 0.0, 0.0, -1.0, 0.0, 0.0, -1.0, 0.0, 0.0, -1.0, 0.0, 0.0, -1.0, 0.0, -1.0, 0.0, 0.0, -1.0, 0.0, 0.0, -1.0, 1.946e-09, 0.0, -1.0, 2.256e-09, -0.4371, -1.152e-06, 0.8994, -0.4371, -1.152e-06, 0.8994, -0.2295, -5.752e-07, 0.9733, -0.2295, -5.752e-07, 0.9733, 0.0, 1.0, 0.0, 0.0, 1.0, 0.0, 0.0, 1.0, 2.256e-09, 0.0, 1.0, 1.946e-09, 0.0, 1.0, 1.946e-09, 0.0, 1.0, 2.256e-09, -0.2001, 0.9798, 0.00086, -0.114, 0.9935, 0.0004901, 0.9509, -6.943e-08, -0.3095, 0.834, -6.965e-08, -0.5517, 0.5898, -0.5898, -0.5517, 0.6724, -0.6724, -0.3095, 0.6724, 0.6724, -0.3095, 0.5898, 0.5898, -0.5517, 0.834, -6.965e-08, -0.5517, 0.9509, -6.943e-08, -0.3095, 0.6724, -0.6724, -0.3095, 0.5898, -0.5898, -0.5517, 0.0, -0.834, -0.5517, 0.0, -0.9509, -0.3095, 0.0, 0.9509, -0.3095, 0.0, 0.834, -0.5517, 0.5898, 0.5898, -0.5517, 0.6724, 0.6724, -0.3095, 0.0, 1.0, -6.619e-10, 0.0, 1.0, 0.0, 0.0, 1.0, 1.101e-08, 0.0, 1.0, 7.794e-09, -0.4444, 0.8923, 0.07924, -0.4437, 0.8928, 0.07794, -0.4545, 0.8863, 0.08835, -0.4842, 0.867, 0.1179, -0.4437, -0.8928, 0.07794, -0.4444, -0.8923, 0.07924, -0.4829, -0.8678, 0.1172, -0.4545, -0.8863, 0.08835, -0.5312, -0.8264, 0.1869, -0.5184, -0.8389, 0.1658, -0.4829, -0.8678, 0.1172, -0.5312, -0.8264, 0.1869, 0.0, -1.0, 2.377e-09, -3.33e-09, -1.0, -2.593e-09, 1.833e-09, -1.0, -6.375e-09, 0.0, -1.0, 8.893e-13, -2.007e-09, 1.0, 8.512e-09, 9.991e-09, 1.0, 9.972e-09, 0.0, 1.0, 2.51e-09, 0.0, 1.0, 2.708e-11, -0.4842, 0.867, 0.1179, -0.4545, 0.8863, 0.08835, -0.5221, 0.8362, 0.1679, -0.5184, -0.8389, 0.1658, -0.4545, -0.8863, 0.08835, -0.4829, -0.8678, 0.1172, 0.0, 1.0, 1.414e-08, 0.0, 1.0, 0.0, 0.0, 1.0, 8.456e-09, 0.0, -1.0, 2.758e-09, 0.0, -1.0, -5.124e-10, 0.0, -1.0, -5.045e-10, 0.0, -1.0, 0.0, 0.0, -1.0, 0.0, 0.0, -1.0, -5.045e-10, 0.0, -1.0, 6.15e-09, 0.0, -1.0, 1.101e-08, 0.0, -1.0, 6.15e-09, 0.0, -1.0, 0.0, 0.0, -1.0, 1.414e-08, -0.3602, -0.9328, 0.007499, -0.3622, -0.9321, 0.006749, -0.3649, -0.931, 0.005748, -0.3649, -0.931, 0.005748, -0.4159, -0.9082, 0.04716, -0.3937, -0.9189, 0.02505, -0.3937, -0.9189, 0.02505, -0.4189, -0.9067, 0.05019, -0.4437, -0.8928, 0.07794, -0.4159, -0.9082, 0.04716, -0.4189, -0.9067, 0.05019, -0.4444, -0.8923, 0.07924, -0.3622, 0.9321, 0.006749, -0.3602, 0.9328, 0.007499, -0.3649, 0.931, 0.005748, -0.3649, 0.931, 0.005748, -0.3937, 0.9189, 0.02505, -0.3937, 0.9189, 0.02505, -0.4159, 0.9082, 0.04716, -0.4189, 0.9067, 0.05019, -0.4189, 0.9067, 0.05019, -0.4159, 0.9082, 0.04716, -0.4437, 0.8928, 0.07794, -0.4444, 0.8923, 0.07924, -3.33e-09, -1.0, -2.593e-09, -1.078e-08, -1.0, -2.131e-09, 4.008e-09, -1.0, 1.369e-08, 1.833e-09, -1.0, -6.375e-09, 0.0, 1.0, -8.47e-11, 0.0, 1.0, 2.586e-09, 0.0, 1.0, 0.0, 0.0, 1.0, -6.619e-10, 0.0, -1.0, 1.414e-08, 0.0, -1.0, 1.101e-08, 0.0, -1.0, 6.15e-09, 0.0, -1.0, 6.15e-09, -0.4033, 0.9131, -0.05943, -0.3733, 0.9275, -0.02097, -0.3568, 0.9342, 0.004545, -0.3568, 0.9342, 0.004604, -0.3733, -0.9275, -0.02097, -0.4033, -0.9131, -0.05943, -0.3568, -0.9342, 0.004604, -0.3568, -0.9342, 0.004545, 8.894e-09, 1.0, -3.184e-08, 2.714e-08, 1.0, -6.482e-08, -3.736e-09, 1.0, -4.84e-08, -5.754e-09, 1.0, -3.824e-08, 0.0, -1.0, -1.548e-08, 0.0, -1.0, 4.057e-09, 0.0, -1.0, 2.028e-09, 0.0, -1.0, -2.383e-09, 0.0, -1.0, -1.3e-08, 1.147e-09, -1.0, -8.192e-09, 2.848e-09, -1.0, 1.447e-08, -6.13e-09, -1.0, 0.0, -0.5794, -0.775, -0.2524, -0.6069, -0.7761, -0.1711, -0.4866, -0.8609, -0.1484, -0.4778, -0.876, -0.06627, -0.6069, 0.7761, -0.1711, -0.5794, 0.775, -0.2524, -0.4778, 0.876, -0.06627, -0.4866, 0.8609, -0.1484, 0.0, -1.0, -1.548e-08, 0.0, -1.0, -2.383e-09, 1.147e-09, -1.0, -8.192e-09, 0.0, -1.0, -1.3e-08, 2.714e-08, 1.0, -6.482e-08, 3.182e-08, 1.0, -4.107e-08, -5.169e-09, 1.0, 8.057e-09, -3.736e-09, 1.0, -4.84e-08, -0.4778, -0.876, -0.06627, -0.4866, -0.8609, -0.1484, -0.4273, -0.9027, 0.05034, -0.4274, -0.9013, 0.06998, -0.4866, 0.8609, -0.1484, -0.4778, 0.876, -0.06627, -0.4274, 0.9013, 0.06998, -0.4273, 0.9027, 0.05034, -6.13e-09, -1.0, 0.0, 2.848e-09, -1.0, 1.447e-08, 4.008e-09, -1.0, 1.369e-08, -1.078e-08, -1.0, -2.131e-09, -5.169e-09, 1.0, 8.057e-09, 3.182e-08, 1.0, -4.107e-08, 9.991e-09, 1.0, 9.972e-09, -2.007e-09, 1.0, 8.512e-09, -0.4274, -0.9013, 0.06998, -0.4273, -0.9027, 0.05034, -0.4033, -0.9131, -0.05943, -0.3733, -0.9275, -0.02097, -0.4273, 0.9027, 0.05034, -0.4274, 0.9013, 0.06998, -0.3733, 0.9275, -0.02097, -0.4033, 0.9131, -0.05943, 0.0, 1.0, 7.794e-09, 0.0, 1.0, 1.101e-08, 0.0, 1.0, 1.414e-08, 0.0, 1.0, 8.456e-09, -4.691e-09, 1.0, 3.79e-09, -6.315e-09, 1.0, 4.012e-09, -1.309e-08, 1.0, 1.652e-08, -9.381e-09, 1.0, 3.523e-09, -0.9509, -8.926e-08, -0.3095, -0.6724, -0.6724, -0.3095, -0.5898, -0.5898, -0.5517, -0.834, -1.045e-07, -0.5517, -0.6724, 0.6724, -0.3095, -0.9509, -8.926e-08, -0.3095, -0.834, -1.045e-07, -0.5517, -0.5898, 0.5898, -0.5517, -0.6724, -0.6724, -0.3095, 0.0, -0.9509, -0.3095, 0.0, -0.834, -0.5517, -0.5898, -0.5898, -0.5517, 0.0, 0.9509, -0.3095, -0.6724, 0.6724, -0.3095, -0.5898, 0.5898, -0.5517, 0.0, 0.834, -0.5517, 0.0, 1.0, -6.619e-10, 0.0, 1.0, 7.794e-09, 0.0, 1.0, 2.668e-09, 0.0, 1.0, -1.22e-09, 0.4471, 0.891, 0.07876, 0.4855, 0.8664, 0.117, 0.4545, 0.8863, 0.08835, 0.447, 0.8912, 0.07738, 0.447, -0.8912, 0.07738, 0.4545, -0.8863, 0.08835, 0.4843, -0.8671, 0.1164, 0.4471, -0.891, 0.07876, 0.5371, -0.8232, 0.1841, 0.4843, -0.8671, 0.1164, 0.5229, -0.8365, 0.1638, 0.5371, -0.8232, 0.1841, 7.156e-09, -1.0, -1.042e-08, 0.0, -1.0, -2.386e-09, 0.0, -1.0, 8.893e-13, 1.833e-09, -1.0, -6.375e-09, -2.007e-09, 1.0, 8.512e-09, 0.0, 1.0, 2.708e-11, 0.0, 1.0, -2.461e-09, -1.431e-08, 1.0, 7.25e-09, 0.4855, 0.8664, 0.117, 0.5266, 0.8338, 0.1658, 0.4545, 0.8863, 0.08835, 0.5229, -0.8365, 0.1638, 0.4843, -0.8671, 0.1164, 0.4545, -0.8863, 0.08835, 0.0, 1.0, 0.0, 0.0, 1.0, 5.289e-09, 0.0, 1.0, 8.456e-09, 0.0, -1.0, -3.771e-09, 0.0, -1.0, -1.097e-09, 0.0, -1.0, -5.045e-10, 0.0, -1.0, -5.124e-10, 0.0, -1.0, -1.097e-09, 0.0, -1.0, 0.0, 0.0, -1.0, 6.15e-09, 0.0, -1.0, -5.045e-10, 0.0, -1.0, 6.15e-09, 0.0, -1.0, 0.0, 0.0, -1.0, 0.0, 0.5521, 0.0, -0.8338, 0.5521, 0.0, -0.8338, 0.5521, 0.0, -0.8338, 0.4071, -0.9128, 0.03376, 0.4071, -0.9128, 0.03376, 0.3864, -0.9221, 0.02013, 0.3852, -0.9226, 0.0193, 0.447, -0.8912, 0.07738, 0.4471, -0.891, 0.07876, 0.4466, -0.8919, 0.07148, 0.4466, -0.8919, 0.07148, 0.7158, 0.0, 0.6983, 0.7158, 0.0, 0.6983, 0.7158, 0.0, 0.6983, 0.3864, 0.9221, 0.02013, 0.4071, 0.9128, 0.03376, 0.4071, 0.9128, 0.03376, 0.3852, 0.9226, 0.0193, 0.6515, 0.0, -0.7587, 0.6515, 0.0, -0.7587, 0.6515, 0.0, -0.7587, 4.008e-09, -1.0, 1.369e-08, 1.683e-08, -1.0, 1.438e-08, 7.156e-09, -1.0, -1.042e-08, 1.833e-09, -1.0, -6.375e-09, 0.0, 1.0, -8.47e-11, 0.0, 1.0, -6.619e-10, 0.0, 1.0, -1.22e-09, 0.0, 1.0, -2.78e-09, 0.0, -1.0, 6.15e-09, 0.0, -1.0, 0.0, 0.0, -1.0, 0.0, 0.0, -1.0, 6.15e-09, 0.3937, 0.8942, -0.2131, 0.356, 0.9345, 0.006779, 0.356, 0.9345, 0.006779, 0.3776, 0.9199, -0.1058, 0.3776, -0.9199, -0.1058, 0.356, -0.9345, 0.006779, 0.356, -0.9345, 0.006779, 0.3937, -0.8942, -0.2131, -1.965e-08, 1.0, -5.134e-08, -5.754e-09, 1.0, -3.824e-08, -3.736e-09, 1.0, -4.84e-08, -3.714e-08, 1.0, -2.996e-08, 0.0, -1.0, 2.028e-09, 0.0, -1.0, 0.0, 0.0, -1.0, 9.066e-09, 0.0, -1.0, -2.383e-09, 2.458e-09, -1.0, -2.711e-09, 1.318e-08, -1.0, 2.706e-08, 2.848e-09, -1.0, 1.447e-08, 1.147e-09, -1.0, -8.192e-09, 0.5643, -0.8004, -0.2021, 0.462, -0.8046, -0.3731, 0.462, -0.8046, -0.3731, 0.5934, -0.792, -0.1435, 0.5934, 0.792, -0.1435, 0.462, 0.8046, -0.3731, 0.462, 0.8046, -0.3731, 0.5643, 0.8004, -0.2021, 0.0, -1.0, 9.066e-09, 2.458e-09, -1.0, -2.711e-09, 1.147e-09, -1.0, -8.192e-09, 0.0, -1.0, -2.383e-09, -3.714e-08, 1.0, -2.996e-08, -3.736e-09, 1.0, -4.84e-08, -5.169e-09, 1.0, 8.057e-09, -3.64e-08, 1.0, 3.7e-08, 0.4595, -0.7666, 0.4485, 0.4595, -0.7666, 0.4485, 0.4595, -0.7666, 0.4485, 0.4595, -0.7666, 0.4485, 0.4595, 0.7666, 0.4485, 0.4595, 0.7666, 0.4485, 0.4595, 0.7666, 0.4485, 0.4595, 0.7666, 0.4485, 1.318e-08, -1.0, 2.706e-08, 1.683e-08, -1.0, 1.438e-08, 4.008e-09, -1.0, 1.369e-08, 2.848e-09, -1.0, 1.447e-08, -5.169e-09, 1.0, 8.057e-09, -2.007e-09, 1.0, 8.512e-09, -1.431e-08, 1.0, 7.25e-09, -3.64e-08, 1.0, 3.7e-08, 0.4069, -0.8463, -0.3438, 0.3776, -0.9199, -0.1058, 0.3937, -0.8942, -0.2131, 0.4069, -0.8463, -0.3438, 0.4069, 0.8463, -0.3438, 0.3937, 0.8942, -0.2131, 0.3776, 0.9199, -0.1058, 0.4069, 0.8463, -0.3438, 0.0, 1.0, 7.794e-09, 0.0, 1.0, 8.456e-09, 0.0, 1.0, 5.289e-09, 0.0, 1.0, 2.668e-09, 0.0, 1.0, -8.677e-09, 8.894e-09, 1.0, -3.184e-08, -5.754e-09, 1.0, -3.824e-08, -6.315e-09, 1.0, 4.012e-09, 0.9649, -6.085e-08, -0.2626, 0.6823, -0.6823, -0.2626, -1.002e-07, -2.755e-07, -1.0, 5.071e-08, -0.9649, -0.2626, -0.6823, -0.6823, -0.2626, -1.002e-07, -2.755e-07, -1.0, 0.6823, 0.6823, -0.2626, 0.9649, -6.085e-08, -0.2626, -1.002e-07, -2.755e-07, -1.0, 0.0, 0.9613, -0.2754, 0.6798, 0.6798, -0.2754, 0.6823, 0.6823, -0.2626, -1.014e-08, 0.9649, -0.2626, 0.706, -0.706, 0.05521, 4.659e-08, -0.9985, 0.05521, 4.1e-08, -0.9613, -0.2754, 0.6798, -0.6798, -0.2754, -0.9985, -2.33e-08, 0.05521, -0.706, 0.706, 0.05521, -0.6798, 0.6798, -0.2754, -0.9613, -7.176e-08, -0.2754, 4.1e-08, -0.9613, -0.2754, -0.6798, -0.6798, -0.2754, -0.6823, -0.6823, -0.2626, 5.071e-08, -0.9649, -0.2626, 0.9613, -5.126e-08, -0.2754, 0.6798, -0.6798, -0.2754, 0.6823, -0.6823, -0.2626, 0.9649, -6.085e-08, -0.2626, -0.706, 0.706, 0.05521, 0.0, 0.9985, 0.05521, 0.0, 0.9613, -0.2754, -0.6798, 0.6798, -0.2754, 0.0, 0.9985, 0.05521, 0.706, 0.706, 0.05521, 0.6798, 0.6798, -0.2754, 0.0, 0.9613, -0.2754, 4.659e-08, -0.9985, 0.05521, -0.706, -0.706, 0.05521, -0.6798, -0.6798, -0.2754, 4.1e-08, -0.9613, -0.2754, -0.6798, 0.6798, -0.2754, 0.0, 0.9613, -0.2754, -1.014e-08, 0.9649, -0.2626, -0.6823, 0.6823, -0.2626, 0.6798, 0.6798, -0.2754, 0.9613, -5.126e-08, -0.2754, 0.9649, -6.085e-08, -0.2626, 0.6823, 0.6823, -0.2626, 0.6929, -0.6929, 0.1994, 5.969e-08, -0.9799, 0.1994, 4.659e-08, -0.9985, 0.05521, 0.706, -0.706, 0.05521, 5.969e-08, -0.9799, 0.1994, -0.6929, -0.6929, 0.1994, -0.706, -0.706, 0.05521, 4.659e-08, -0.9985, 0.05521, -0.6929, 0.6929, 0.1994, -9.948e-09, 0.9799, 0.1994, 0.0, 0.9985, 0.05521, -0.706, 0.706, 0.05521, 0.9985, -6.989e-08, 0.05521, 0.706, -0.706, 0.05521, 0.6798, -0.6798, -0.2754, 0.9613, -5.126e-08, -0.2754, 0.6798, -0.6798, -0.2754, 4.1e-08, -0.9613, -0.2754, 5.071e-08, -0.9649, -0.2626, 0.6823, -0.6823, -0.2626, 0.706, 0.706, 0.05521, 0.9985, -6.989e-08, 0.05521, 0.9613, -5.126e-08, -0.2754, 0.6798, 0.6798, -0.2754, -0.706, -0.706, 0.05521, -0.9985, -2.33e-08, 0.05521, -0.9613, -7.176e-08, -0.2754, -0.6798, -0.6798, -0.2754, -0.6823, 0.6823, -0.2626, -1.014e-08, 0.9649, -0.2626, -1.002e-07, -2.755e-07, -1.0, -1.014e-08, 0.9649, -0.2626, 0.6823, 0.6823, -0.2626, -1.002e-07, -2.755e-07, -1.0, 0.9509, -6.943e-08, -0.3095, 0.6724, -0.6724, -0.3095, 0.6929, -0.6929, 0.1994, 0.9799, -2.984e-08, 0.1994, 0.0, -0.9509, -0.3095, -0.6724, -0.6724, -0.3095, -0.6929, -0.6929, 0.1994, 5.969e-08, -0.9799, 0.1994, -0.6823, -0.6823, -0.2626, -0.9649, -4.057e-08, -0.2626, -1.002e-07, -2.755e-07, -1.0, 0.6823, -0.6823, -0.2626, 5.071e-08, -0.9649, -0.2626, -1.002e-07, -2.755e-07, -1.0, 0.6724, -0.6724, -0.3095, 0.0, -0.9509, -0.3095, 5.969e-08, -0.9799, 0.1994, 0.6929, -0.6929, 0.1994, -0.9613, -7.176e-08, -0.2754, -0.6798, 0.6798, -0.2754, -0.6823, 0.6823, -0.2626, -0.9649, -4.057e-08, -0.2626, 0.6929, 0.6929, 0.1994, 0.9799, -2.984e-08, 0.1994, 0.9985, -6.989e-08, 0.05521, 0.706, 0.706, 0.05521, -0.9649, -4.057e-08, -0.2626, -0.6823, 0.6823, -0.2626, -1.002e-07, -2.755e-07, -1.0, 0.6724, 0.6724, -0.3095, 0.9509, -6.943e-08, -0.3095, 0.9799, -2.984e-08, 0.1994, 0.6929, 0.6929, 0.1994, 0.0, 0.9509, -0.3095, 0.6724, 0.6724, -0.3095, 0.6929, 0.6929, 0.1994, -9.948e-09, 0.9799, 0.1994, -0.9509, -8.926e-08, -0.3095, -0.6724, 0.6724, -0.3095, -0.6929, 0.6929, 0.1994, -0.9799, 1.99e-08, 0.1994, -0.6724, 0.6724, -0.3095, 0.0, 0.9509, -0.3095, -9.948e-09, 0.9799, 0.1994, -0.6929, 0.6929, 0.1994, -0.6724, -0.6724, -0.3095, -0.9509, -8.926e-08, -0.3095, -0.9799, 1.99e-08, 0.1994, -0.6929, -0.6929, 0.1994, -9.948e-09, 0.9799, 0.1994, 0.6929, 0.6929, 0.1994, 0.706, 0.706, 0.05521, 0.0, 0.9985, 0.05521, -0.9799, 1.99e-08, 0.1994, -0.6929, 0.6929, 0.1994, -0.706, 0.706, 0.05521, -0.9985, -2.33e-08, 0.05521, -0.6929, -0.6929, 0.1994, -0.9799, 1.99e-08, 0.1994, -0.9985, -2.33e-08, 0.05521, -0.706, -0.706, 0.05521, -0.6798, -0.6798, -0.2754, -0.9613, -7.176e-08, -0.2754, -0.9649, -4.057e-08, -0.2626, -0.6823, -0.6823, -0.2626, 0.9799, -2.984e-08, 0.1994, 0.6929, -0.6929, 0.1994, 0.706, -0.706, 0.05521, 0.9985, -6.989e-08, 0.05521, -0.5367, 0.0, 0.8438, -0.5367, 0.0, 0.8438, -0.5367, 0.0, 0.8438, -0.3958, 0.0, -0.9183, -0.3958, 0.0, -0.9183, -0.3958, 0.0, -0.9183, -0.3958, 0.0, -0.9183, -0.3958, 0.0, -0.9183, -0.3958, 0.0, -0.9183, -0.5367, 0.0, 0.8438, -0.5367, 0.0, 0.8438, -0.5367, 0.0, 0.8438, 0.3604, 0.9328, 0.005522, 0.3595, 0.9331, 0.00545, 0.3864, 0.9221, 0.02013, 0.3852, 0.9226, 0.0193, 0.3604, -0.9328, 0.005522, 0.3852, -0.9226, 0.0193, 0.3864, -0.9221, 0.02013, 0.3595, -0.9331, 0.00545, 0.7158, 0.0, 0.6983, 0.7158, 0.0, 0.6983, 0.7158, 0.0, 0.6983, 0.5521, 0.0, -0.8338, 0.5521, 0.0, -0.8338, 0.5521, 0.0, -0.8338, 0.4466, 0.8919, 0.07148, 0.4466, 0.8919, 0.07148, 0.4471, 0.891, 0.07876, 0.447, 0.8912, 0.07738, 0.5617, 0.0, 0.8274, 0.5617, 0.0, 0.8274, 0.5617, 0.0, 0.8274, 0.6515, 0.0, -0.7587, 0.6515, 0.0, -0.7587, 0.6515, 0.0, -0.7587, 0.5617, 0.0, 0.8274, 0.5617, 0.0, 0.8274, 0.5617, 0.0, 0.8274, 0.5419, 0.8194, 0.1868, 0.5419, 0.8194, 0.1868, 0.5266, 0.8338, 0.1658, 0.4855, 0.8664, 0.117, 0.6643, 0.7467, 0.0338, 0.5934, 0.792, -0.1435, 0.5643, 0.8004, -0.2021, 0.6643, 0.7467, 0.0338, 0.6643, -0.7467, 0.0338, 0.5643, -0.8004, -0.2021, 0.5934, -0.792, -0.1435, 0.6643, -0.7467, 0.0338, 0.0, 1.0, -8.47e-11, 0.0, 1.0, 2.708e-11, 0.0, 1.0, 2.51e-09, 0.0, 1.0, 2.586e-09, -0.536, 0.8227, 0.1896, -0.536, 0.8227, 0.1896, -0.4842, 0.867, 0.1179, -0.5221, 0.8362, 0.1679, -0.6559, 0.754, 0.0357, -0.6559, 0.754, 0.0357, -0.5794, 0.775, -0.2524, -0.6069, 0.7761, -0.1711, -0.6559, -0.754, 0.0357, -0.6559, -0.754, 0.0357, -0.6069, -0.7761, -0.1711, -0.5794, -0.775, -0.2524, -1.309e-08, 1.0, 1.652e-08, -6.315e-09, 1.0, 4.012e-09, -5.754e-09, 1.0, -3.824e-08, -1.965e-08, 1.0, -5.134e-08, 0.3554, -0.9347, 0.005125, 0.3604, -0.9328, 0.005522, 0.3595, -0.9331, 0.00545, 0.3554, -0.9347, 0.005125, 0.3554, 0.9347, 0.005125, 0.3554, 0.9347, 0.005125, 0.3595, 0.9331, 0.00545, 0.3604, 0.9328, 0.005522, 0.0, -1.0, -2.386e-09, 0.0, -1.0, -3.771e-09, 0.0, -1.0, -5.124e-10, 0.0, -1.0, 8.893e-13, 0.0, -1.0, 2.377e-09, 0.0, -1.0, 8.893e-13, 0.0, -1.0, -5.124e-10, 0.0, -1.0, 2.758e-09, -0.3568, 0.9342, 0.004604, -0.3568, 0.9342, 0.004545, -0.3602, 0.9328, 0.007499, -0.3622, 0.9321, 0.006749, -0.3568, -0.9342, 0.004545, -0.3568, -0.9342, 0.004604, -0.3622, -0.9321, 0.006749, -0.3602, -0.9328, 0.007499, 0.0, 1.0, -2.461e-09, 0.0, 1.0, 2.708e-11, 0.0, 1.0, -8.47e-11, 0.0, 1.0, -2.78e-09, -4.691e-09, 1.0, 3.79e-09, 0.0, 1.0, 4.057e-09, 0.0, 1.0, -8.677e-09, -6.315e-09, 1.0, 4.012e-09])] * 3)])

# ---- objects
ob_rogue_dagger = bpy.data.objects.new('Rogue_Dagger', me_cylinder_004)
ob_peak_point = bpy.data.objects.new('peak_point', None)

# ---- transforms, parenting, visibility, modifiers, constraints
ob_rogue_dagger.location = (0.0, 0.03247, 0.0)
ob_rogue_dagger.rotation_euler = (-2.821e-07, -158.7, 0.0)
ob_rogue_dagger.color = (0.8, 0.8, 0.8, 1.0)
ob_peak_point.parent = ob_rogue_dagger
ob_peak_point.location = (-1.026e-05, -3.681e-07, 1.305)

# ---- collection membership
scene.collection.objects.link(ob_rogue_dagger)
scene.collection.objects.link(ob_peak_point)

# ---- scene / render settings (as saved in the file)
scene.frame_start = 1; scene.frame_end = 250; scene.frame_set(1)
scene.render.engine = 'BLENDER_EEVEE_NEXT'
scene.cycles.sampling_pattern = 'TABULATED_SOBOL'
scene.eevee.ray_tracing_options.trace_max_roughness = 0.0
bpy.context.view_layer.update()

# ---- added for rendering (the .blend has no active camera and no usable light): camera, sun + grey world if the file has none
cam_auto = bpy.data.cameras.new('AutoCamera')
cam_auto.lens = 50.0
cam_auto.sensor_width = 36.0
cam_auto.clip_end = 1000.0
ob_auto_camera = bpy.data.objects.new('AutoCamera', cam_auto)
scene.collection.objects.link(ob_auto_camera)
ob_auto_camera.location = (0.954569, -1.75085, 1.18889)
ob_auto_camera.rotation_euler = (1.09748, -7.21219e-08, 0.694738)
scene.camera = ob_auto_camera
light_auto_sun = bpy.data.lights.new('AutoSun', 'SUN')
light_auto_sun.energy = 3.0
light_auto_sun.angle = 0.0523599
ob_auto_sun = bpy.data.objects.new('AutoSun', light_auto_sun)
scene.collection.objects.link(ob_auto_sun)
ob_auto_sun.rotation_euler = (0.872665, 0.174533, 0.523599)
if scene.world is None:
    world_auto = bpy.data.worlds.new('AutoWorld')
    world_auto.color = (0.3, 0.3, 0.3)
    scene.world = world_auto
bpy.context.view_layer.update()

